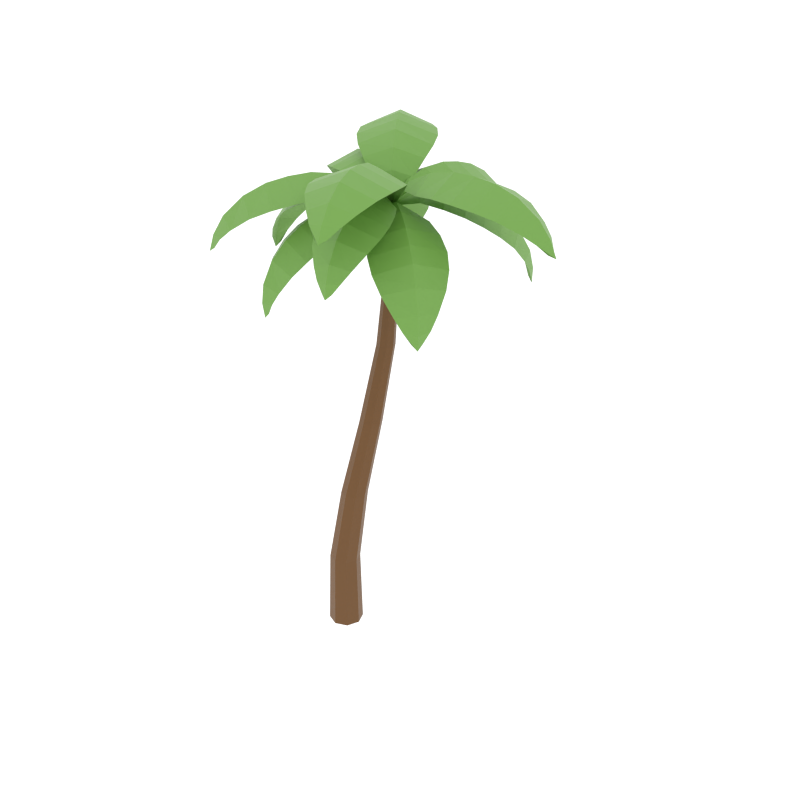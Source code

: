 # Source: tree_palm.blend  (saved by Blender 2.82.7; exported with 4.5.12 LTS)
import bpy
from mathutils import Matrix  # noqa: F401  (used for matrix-valued properties, if any)

bpy.ops.wm.read_factory_settings(use_empty=True)
scene = bpy.context.scene
scene.name = 'Scene'

# ---- collections
col_tree_palm = bpy.data.collections.new('tree.palm'); scene.collection.children.link(col_tree_palm)

# ---- materials (node trees are filled in below, after node groups)
mat_palm_leaves = bpy.data.materials.new('palm.leaves')
mat_palm_trunk = bpy.data.materials.new('palm.trunk')

# ---- material node trees
mat_palm_leaves.use_nodes = True; mat_palm_leaves.node_tree.nodes.clear()
_N = mat_palm_leaves.node_tree.nodes; _L = mat_palm_leaves.node_tree.links
n0 = _N.new('ShaderNodeOutputMaterial'); n0.name = 'Material Output'; n0.location = (300, 300)
n1 = _N.new('ShaderNodeBsdfPrincipled'); n1.name = 'Principled BSDF'; n1.location = (10, 300)
n1.distribution = 'GGX'
n1.subsurface_method = 'BURLEY'
n1.inputs[0].default_value = (0.1517, 0.3343, 0.05901, 1.0)
n1.inputs[3].default_value = 1.45
n1.inputs[27].default_value = (0.0, 0.0, 0.0, 1.0)
n1.inputs[28].default_value = 1.0
_L.new(n1.outputs[0], n0.inputs[0])
n0.is_active_output = True
mat_palm_trunk.use_nodes = True; mat_palm_trunk.node_tree.nodes.clear()
_N = mat_palm_trunk.node_tree.nodes; _L = mat_palm_trunk.node_tree.links
n0 = _N.new('ShaderNodeOutputMaterial'); n0.name = 'Material Output'; n0.location = (300, 300)
n1 = _N.new('ShaderNodeBsdfPrincipled'); n1.name = 'Principled BSDF'; n1.location = (10, 300)
n1.distribution = 'GGX'
n1.subsurface_method = 'BURLEY'
n1.inputs[0].default_value = (0.1376, 0.05693, 0.00839, 1.0)
n1.inputs[3].default_value = 1.45
n1.inputs[27].default_value = (0.0, 0.0, 0.0, 1.0)
n1.inputs[28].default_value = 1.0
_L.new(n1.outputs[0], n0.inputs[0])
n0.is_active_output = True

# ---- world
world_world = bpy.data.worlds.new('World'); scene.world = world_world
world_world.use_nodes = True; world_world.node_tree.nodes.clear()
_N = world_world.node_tree.nodes; _L = world_world.node_tree.links
n0 = _N.new('ShaderNodeOutputWorld'); n0.name = 'World Output'; n0.location = (300, 300)
n1 = _N.new('ShaderNodeBackground'); n1.name = 'Background'; n1.location = (10, 300)
n1.inputs[0].default_value = (1.0, 1.0, 1.0, 1.0)
n1.inputs[1].default_value = 1.2
_L.new(n1.outputs[0], n0.inputs[0])
n0.is_active_output = True
world_world.color = (0.05088, 0.05088, 0.05088)
world_world.use_sun_shadow = False
world_world.sun_shadow_jitter_overblur = 0.0
world_world.cycles.sampling_method = 'NONE'
world_world.cycles.sample_map_resolution = 256

# ---- meshes
me_cylinder = bpy.data.meshes.new('Cylinder')
me_cylinder.from_pydata([(18.23, 479.1, -51.56), (-51.21, 508.8, -91.36), (-15.08, 505.9, -70.66), (-84.38, 497.3, -110.4), (-100.6, 482.9, -119.6), (-67.19, 505.5, -100.5), (-34.87, 509.9, -81.99), (2.766, 496.7, -60.42), (-109.6, 468.1, -124.8), (18.71, 474.7, -55.45), (-107.5, 458.1, -129.5), (15.11, 474.7, -49.18), (-112.6, 458.1, -120.6), (-32.23, 495.0, -121.2), (-67.37, 495.0, -59.9), (-30.43, 494.3, -49.22), (-4.337, 494.3, -94.73), (-66.78, 485.9, -133.2), (-95.14, 485.9, -83.68), (-86.27, 475.5, -133.8), (-105.5, 475.5, -100.2), (-82.39, 491.7, -70.2), (-48.7, 491.7, -129.0), (-17.58, 496.0, -109.5), (-49.83, 496.0, -53.19), (-9.493, 488.1, -46.95), (8.194, 488.1, -77.81), (17.16, 477.9, -52.17), (-114.2, 454.3, -127.5), (-51.05, 507.1, -91.27), (-15.55, 504.3, -70.92), (-83.61, 495.8, -109.9), (-99.49, 481.7, -119.0), (-66.76, 503.9, -100.3), (-34.98, 508.2, -82.06), (1.9, 495.3, -60.92), (-98.5, 466.9, -132.6), (-110.7, 466.9, -111.3), (-108.3, 467.3, -124.1), (18.68, 478.9, -50.5), (41.15, 492.7, 27.74), (30.08, 497.4, -10.79), (50.6, 474.9, 60.67), (54.78, 457.8, 75.21), (45.81, 486.3, 43.99), (36.26, 497.1, 10.72), (24.23, 492.4, -31.18), (56.79, 442.0, 82.21), (17.43, 476.0, -49.34), (51.66, 432.3, 82.3), (20.22, 476.2, -50.13), (61.19, 432.3, 79.56), (7.195, 479.8, 33.29), (72.87, 479.8, 14.43), (54.57, 485.9, -17.43), (5.801, 485.9, -3.425), (22.5, 464.7, 62.71), (75.51, 464.7, 47.48), (35.02, 451.8, 74.19), (71.0, 451.8, 63.86), (76.11, 473.5, 30.83), (13.15, 473.5, 48.92), (5.076, 484.1, 15.75), (65.36, 484.1, -1.567), (31.61, 487.7, -31.97), (16.93, 487.4, -27.69), (18.94, 477.5, -49.6), (57.49, 427.8, 84.64), (41.01, 491.1, 27.27), (30.14, 495.8, -10.59), (50.3, 473.7, 59.61), (54.4, 456.9, 73.88), (45.6, 484.8, 43.25), (36.21, 495.5, 10.54), (24.41, 490.9, -30.53), (43.82, 441.8, 79.97), (66.6, 441.8, 73.43), (56.36, 441.4, 80.71), (16.86, 478.7, -53.44), (-38.0, 464.8, -123.6), (-13.45, 483.6, -92.18), (-56.04, 434.5, -146.6), (-62.05, 411.6, -154.3), (-47.4, 452.3, -135.6), (-27.64, 475.5, -110.3), (1.158, 485.7, -73.5), (-63.3, 392.7, -155.9), (20.41, 473.8, -55.09), (-56.14, 383.1, -155.5), (14.4, 473.8, -50.38), (-64.65, 383.1, -148.9), (-3.317, 452.9, -139.7), (-62.04, 452.9, -93.79), (-33.06, 471.5, -72.31), (10.55, 471.5, -106.4), (-26.47, 426.0, -157.7), (-73.87, 426.0, -120.6), (-40.57, 407.6, -160.0), (-72.74, 407.6, -134.8), (-70.09, 440.5, -106.6), (-13.8, 440.5, -150.6), (4.478, 463.4, -124.8), (-49.42, 463.4, -82.63), (-13.14, 475.8, -61.32), (16.42, 475.8, -84.45), (16.53, 476.9, -53.86), (-61.9, 377.2, -154.1), (-37.35, 463.3, -122.7), (-13.24, 481.8, -91.91), (-55.08, 433.6, -145.4), (-60.97, 411.2, -152.9), (-46.6, 451.0, -134.5), (-27.18, 473.8, -109.7), (1.032, 483.9, -73.66), (-49.44, 394.5, -159.2), (-69.8, 394.5, -143.2), (-62.19, 392.6, -154.5), (17.26, 478.7, -49.26), (-23.79, 465.4, 29.84), (-5.382, 483.9, -5.628), (-37.37, 435.3, 56.01), (-41.93, 412.5, 64.8), (-30.86, 453.0, 43.46), (-16.01, 476.0, 14.86), (5.546, 485.9, -26.69), (-42.92, 393.5, 66.72), (14.27, 473.8, -51.78), (-45.58, 384.0, 60.1), (21.04, 473.8, -48.26), (-35.98, 384.0, 65.08), (-52.94, 453.4, 5.079), (13.24, 453.4, 39.42), (20.79, 471.8, 4.028), (-28.35, 471.8, -21.47), (-59.71, 426.7, 33.75), (-6.3, 426.7, 61.47), (-56.04, 408.4, 47.65), (-19.78, 408.4, 66.46), (4.909, 441.2, 52.13), (-58.53, 441.2, 19.21), (-42.56, 463.8, -8.275), (18.19, 463.8, 23.25), (22.53, 475.9, -18.68), (-10.78, 475.9, -35.97), (17.01, 477.0, -48.77), (-41.93, 378.1, 64.79), (-23.31, 463.9, 28.92), (-5.227, 482.2, -5.926), (-36.65, 434.4, 54.63), (-41.13, 412.0, 63.25), (-30.26, 451.7, 42.31), (-15.67, 474.3, 14.2), (5.447, 484.1, -26.49), (-51.64, 395.4, 55.45), (-28.69, 395.4, 67.36), (-42.09, 393.5, 65.11), (20.32, 478.7, -49.89), (89.27, 465.4, 6.567), (58.36, 483.9, -18.75), (112.1, 435.3, 25.24), (119.7, 412.5, 31.52), (101.1, 453.0, 16.29), (76.22, 476.0, -4.124), (40.0, 485.9, -33.78), (121.4, 393.5, 32.89), (18.13, 474.6, -48.05), (114.4, 384.0, 34.12), (21.35, 475.3, -51.52), (121.2, 384.0, 25.76), (59.04, 453.4, 30.0), (106.3, 453.4, -27.7), (73.16, 471.8, -42.4), (38.1, 471.8, 0.4466), (85.7, 426.7, 42.53), (123.8, 426.7, -4.033), (100.1, 408.4, 41.79), (125.9, 408.4, 10.19), (117.0, 441.2, -16.92), (71.71, 441.2, 38.38), (48.11, 463.8, 17.09), (91.46, 463.8, -35.86), (46.0, 479.8, -41.64), (30.67, 478.0, -23.2), (20.73, 477.0, -49.55), (119.7, 378.1, 31.51), (88.47, 463.9, 5.909), (58.09, 482.2, -18.96), (110.9, 434.4, 24.26), (118.4, 412.0, 30.41), (100.1, 451.7, 15.47), (75.64, 474.3, -4.596), (40.15, 484.1, -33.65), (108.6, 395.4, 39.09), (125.0, 395.4, 19.09), (120.0, 393.5, 31.74), (16.73, 479.1, -51.27), (-72.73, 482.6, -41.21), (-30.28, 493.4, -45.99), (-107.1, 458.6, -37.35), (-121.0, 438.0, -35.79), (-90.01, 473.3, -39.27), (-54.3, 489.9, -43.28), (-6.764, 490.9, -48.63), (-126.6, 419.8, -35.15), (16.14, 475.5, -53.41), (-124.4, 409.5, -40.84), (16.66, 475.4, -48.95), (-123.2, 409.5, -30.09), (-70.76, 469.3, -78.95), (-62.43, 469.3, -4.854), (-26.0, 480.8, -18.61), (-32.18, 480.8, -73.63), (-102.8, 448.4, -68.11), (-96.07, 448.4, -8.308), (-115.5, 432.3, -56.95), (-110.9, 432.3, -16.36), (-79.63, 460.1, -4.472), (-87.62, 460.1, -75.5), (-52.26, 476.4, -77.95), (-44.61, 476.4, -9.94), (-6.319, 484.0, -36.88), (-8.856, 484.3, -59.63), (15.9, 477.5, -51.18), (-127.3, 404.1, -35.07), (-71.99, 481.0, -41.3), (-30.28, 491.6, -45.99), (-105.7, 457.4, -37.5), (-119.4, 437.2, -35.97), (-88.98, 471.8, -39.38), (-53.87, 488.1, -43.33), (-7.29, 489.1, -48.57), (-121.9, 420.4, -48.69), (-119.0, 420.4, -23.0), (-124.8, 419.4, -35.35), (19.91, 479.0, -52.9), (85.69, 474.7, -115.8), (55.27, 489.3, -86.7), (109.4, 447.4, -138.4), (118.2, 425.5, -146.9), (97.77, 463.8, -127.3), (72.64, 483.6, -103.3), (37.87, 488.8, -70.07), (121.2, 406.6, -149.7), (21.9, 474.6, -50.56), (122.3, 396.6, -143.2), (17.44, 474.4, -55.14), (114.8, 396.6, -151.1), (106.4, 461.8, -83.43), (54.31, 461.8, -137.9), (34.27, 476.7, -105.4), (72.95, 476.7, -64.88), (124.1, 437.8, -110.4), (82.08, 437.8, -154.4), (126.5, 420.5, -126.2), (97.93, 420.5, -156.0), (67.29, 451.0, -148.2), (117.2, 451.0, -95.93), (91.4, 470.5, -73.37), (43.59, 470.5, -123.4), (26.68, 479.8, -82.2), (48.63, 480.3, -59.22), (20.42, 477.3, -53.39), (120.8, 390.8, -149.3), (85.05, 473.1, -115.2), (55.15, 487.4, -86.59), (108.3, 446.4, -137.4), (117.0, 424.8, -145.7), (96.92, 462.4, -126.5), (72.22, 481.9, -102.9), (38.15, 487.0, -70.34), (125.8, 407.9, -136.0), (107.7, 407.9, -154.9), (119.9, 406.4, -148.5), (18.05, 479.8, -52.39), (47.48, 535.1, 25.32), (30.97, 520.6, -18.27), (63.98, 532.3, 68.89), (72.86, 520.9, 92.35), (55.21, 536.3, 45.75), (39.79, 531.2, 5.008), (23.56, 504.6, -37.84), (78.48, 506.9, 107.2), (15.13, 475.1, -48.15), (74.04, 495.6, 112.4), (23.04, 475.1, -51.15), (85.24, 495.6, 108.1), (9.517, 518.9, 41.7), (86.77, 518.9, 12.44), (61.83, 508.1, -23.38), (4.471, 508.1, -1.66), (32.31, 518.2, 79.38), (94.66, 518.2, 55.77), (50.25, 511.0, 96.51), (92.56, 511.0, 80.48), (92.79, 520.1, 33.18), (18.74, 520.1, 61.22), (5.115, 515.1, 20.49), (76.02, 515.1, -6.359), (45.41, 495.9, -38.86), (6.519, 495.9, -24.13), (18.66, 478.8, -50.78), (81.92, 492.6, 116.3), (47.56, 533.1, 25.54), (31.34, 518.9, -17.29), (63.77, 530.4, 68.32), (72.48, 519.2, 91.34), (55.17, 534.3, 45.63), (40.0, 529.3, 5.579), (24.1, 503.3, -36.43), (62.87, 503.9, 106.4), (89.65, 503.9, 96.25), (77.97, 505.5, 105.8), (17.9, 479.8, -50.94), (-49.47, 505.6, 18.05), (-15.39, 506.8, -16.85), (-79.67, 488.0, 48.99), (-93.72, 469.2, 63.38), (-64.19, 499.7, 33.13), (-34.24, 508.9, 2.452), (2.047, 498.3, -34.71), (-101.1, 450.8, 70.92), (15.73, 476.6, -51.31), (-105.0, 439.1, 66.37), (18.06, 476.9, -49.05), (-96.44, 439.1, 74.73), (-76.64, 489.7, -13.24), (-17.53, 489.7, 44.47), (5.335, 493.0, 5.824), (-38.56, 493.0, -37.02), (-99.44, 475.1, 21.52), (-51.74, 475.1, 68.09), (-105.0, 461.2, 42.52), (-72.6, 461.2, 74.13), (-33.26, 483.9, 58.13), (-89.92, 483.9, 2.808), (-59.2, 492.9, -26.24), (-4.952, 492.9, 26.72), (6.275, 493.3, -27.89), (-6.248, 492.6, -39.81), (17.0, 478.3, -50.02), (-104.3, 434.2, 74.23), (-49.19, 503.6, 17.77), (-15.69, 504.9, -16.54), (-78.85, 486.4, 48.14), (-92.63, 467.9, 62.26), (-63.66, 497.9, 32.59), (-34.21, 506.9, 2.429), (1.361, 496.6, -34.01), (-106.5, 450.1, 55.99), (-86.04, 450.1, 76.0), (-99.83, 450.0, 69.63), (19.11, 479.7, -50.47), (-27.72, 538.7, -116.0), (-1.03, 522.1, -78.67), (-54.84, 537.9, -154.0), (-69.7, 527.6, -174.8), (-40.37, 540.8, -133.8), (-15.21, 533.8, -98.53), (10.71, 505.2, -62.23), (-79.26, 514.3, -188.2), (20.73, 475.2, -55.47), (-76.57, 503.2, -194.8), (13.85, 475.2, -50.56), (-86.32, 503.2, -187.8), (4.393, 522.5, -142.2), (-62.83, 522.5, -94.15), (-29.87, 509.9, -66.3), (20.04, 509.9, -101.9), (-27.26, 523.7, -172.8), (-81.51, 523.7, -134.0), (-49.14, 517.6, -185.0), (-85.97, 517.6, -158.7), (-73.91, 524.7, -112.6), (-9.464, 524.7, -158.6), (13.95, 517.8, -122.9), (-47.75, 517.8, -78.87), (-10.37, 496.8, -55.97), (23.47, 496.8, -80.14), (18.08, 478.8, -51.91), (-85.27, 500.4, -196.6), (-27.91, 536.7, -116.3), (-1.679, 520.5, -79.58), (-54.54, 535.9, -153.6), (-69.11, 525.9, -174.0), (-40.35, 538.8, -133.7), (-15.61, 532.0, -99.09), (9.801, 504.0, -63.51), (-64.04, 511.1, -191.6), (-87.35, 511.1, -174.9), (-78.46, 512.9, -187.1), (18.51, 479.3, -52.16), (32.26, 501.5, -138.4), (25.33, 503.2, -94.94), (38.37, 485.1, -176.7), (41.19, 467.9, -194.5), (35.24, 496.0, -157.1), (29.17, 504.7, -119.0), (21.77, 495.8, -72.59), (42.66, 451.3, -203.7), (21.06, 475.7, -52.87), (47.9, 440.6, -202.2), (16.73, 476.0, -53.56), (37.23, 440.6, -203.9), (68.56, 487.1, -129.3), (-5.07, 487.1, -141.1), (-1.782, 490.6, -100.7), (52.9, 490.6, -92.0), (67.23, 473.5, -166.7), (7.803, 473.5, -176.1), (60.35, 460.7, -184.9), (20.01, 460.7, -191.3), (-0.6073, 481.7, -159.3), (69.98, 481.7, -148.0), (62.49, 490.3, -110.7), (-5.092, 490.3, -121.5), (12.03, 489.9, -76.25), (34.14, 489.1, -72.98), (18.7, 477.9, -53.3), (43.29, 436.1, -207.6), (32.2, 499.7, -138.0), (25.39, 501.4, -95.3), (38.2, 483.7, -175.7), (40.97, 466.8, -193.1), (35.13, 494.3, -156.4), (29.16, 502.9, -119.0), (21.91, 494.2, -73.46), (54.45, 450.6, -195.5), (28.92, 450.6, -199.5), (42.4, 450.5, -202.0), (18.49, 479.9, -51.47), (110.7, 517.0, -60.45), (62.36, 512.4, -55.74), (155.5, 504.7, -64.82), (177.6, 488.4, -66.97), (132.2, 513.7, -62.55), (88.77, 517.7, -58.31), (38.7, 501.0, -53.44), (190.2, 471.5, -68.2), (20.38, 476.4, -49.42), (191.7, 459.8, -62.33), (19.95, 476.7, -53.51), (190.6, 459.8, -74.25), (113.2, 500.8, -19.2), (105.2, 500.8, -101.4), (62.77, 498.8, -86.6), (68.72, 498.8, -25.55), (154.5, 491.2, -31.23), (148.1, 491.2, -97.58), (173.8, 479.6, -43.87), (169.4, 479.6, -88.9), (126.6, 497.5, -101.8), (134.3, 497.5, -22.97), (91.29, 501.4, -20.47), (83.94, 501.4, -95.93), (40.63, 495.4, -63.56), (42.98, 494.7, -42.34), (19.95, 478.5, -51.61), (196.8, 455.5, -68.84), (110.5, 515.0, -60.44), (63.02, 510.5, -55.81), (154.5, 503.0, -64.72), (176.3, 487.0, -66.84), (131.7, 511.8, -62.5), (88.97, 515.7, -58.33), (39.89, 499.4, -53.55), (184.9, 469.9, -53.29), (182.2, 469.9, -81.8), (188.6, 470.5, -68.03), (-5.696, 1.217, -17.93), (15.77, 477.4, -57.04), (7.579, 1.217, -12.44), (19.97, 473.6, -55.3), (13.08, 1.217, 0.8267), (21.71, 477.4, -51.11), (7.579, 1.217, 14.1), (19.97, 473.6, -46.92), (-5.696, 1.217, 19.61), (15.77, 477.4, -45.19), (-18.97, 1.217, 14.12), (11.58, 473.6, -46.93), (-24.47, 1.217, 0.8563), (9.838, 477.4, -51.12), (-18.97, 1.217, -12.42), (11.58, 473.6, -55.31), (-5.641, 84.04, -16.38), (4.314, 166.9, -20.83), (15.06, 249.7, -34.31), (20.48, 332.5, -50.44), (19.97, 415.3, -59.33), (17.52, 456.7, -58.47), (22.12, 456.7, -56.56), (25.36, 415.3, -57.1), (27.43, 332.5, -47.55), (23.59, 249.7, -30.77), (14.43, 166.9, -16.66), (6.054, 84.04, -11.57), (24.03, 456.7, -51.98), (27.6, 415.3, -51.73), (30.31, 332.5, -40.6), (27.13, 249.7, -22.22), (18.62, 166.9, -6.559), (10.9, 84.04, 0.1006), (22.12, 456.7, -47.39), (25.36, 415.3, -46.37), (27.43, 332.5, -33.67), (23.59, 249.7, -13.67), (14.43, 166.9, 3.553), (6.054, 84.04, 11.79), (17.52, 456.7, -45.5), (19.97, 415.3, -44.16), (20.48, 332.5, -30.81), (15.06, 249.7, -10.13), (4.314, 166.9, 7.755), (-5.641, 84.04, 16.65), (12.92, 456.7, -47.4), (14.57, 415.3, -46.39), (13.52, 332.5, -33.7), (6.529, 249.7, -13.67), (-5.799, 166.9, 3.585), (-17.34, 84.04, 11.83), (11.02, 456.7, -51.99), (12.34, 415.3, -51.76), (10.64, 332.5, -40.65), (2.994, 249.7, -22.21), (-9.988, 166.9, -6.513), (-22.18, 84.04, 0.1616), (12.92, 456.7, -56.57), (14.57, 415.3, -57.12), (13.52, 332.5, -47.58), (6.529, 249.7, -30.76), (-5.799, 166.9, -16.62), (-17.34, 84.04, -11.52), (15.77, 481.8, -51.12)], [], [(8, 28, 12, 37), (6, 1, 14, 24), (7, 2, 15, 25), (5, 3, 18, 21), (3, 4, 20, 18), (1, 5, 21, 14), (2, 6, 24, 15), (0, 7, 25, 11), (9, 26, 7, 0), (16, 23, 6, 2), (13, 22, 5, 1), (17, 19, 4, 3), (22, 17, 3, 5), (26, 16, 2, 7), (23, 13, 1, 6), (36, 10, 28, 8), (19, 36, 8, 4), (4, 8, 37, 20), (38, 37, 12, 28), (34, 24, 14, 29), (35, 25, 15, 30), (33, 21, 18, 31), (31, 18, 20, 32), (29, 14, 21, 33), (30, 15, 24, 34), (27, 11, 25, 35), (9, 27, 35, 26), (16, 30, 34, 23), (13, 29, 33, 22), (17, 31, 32, 19), (22, 33, 31, 17), (26, 35, 30, 16), (23, 34, 29, 13), (36, 38, 28, 10), (19, 32, 38, 36), (32, 20, 37, 38), (9, 0, 27), (0, 11, 27), (47, 67, 51, 76), (45, 40, 53, 63), (46, 41, 54, 64), (44, 42, 57, 60), (42, 43, 59, 57), (40, 44, 60, 53), (41, 45, 63, 54), (39, 46, 64, 50), (48, 65, 46, 39), (55, 62, 45, 41), (52, 61, 44, 40), (56, 58, 43, 42), (61, 56, 42, 44), (65, 55, 41, 46), (62, 52, 40, 45), (75, 49, 67, 47), (58, 75, 47, 43), (43, 47, 76, 59), (77, 76, 51, 67), (73, 63, 53, 68), (74, 64, 54, 69), (72, 60, 57, 70), (70, 57, 59, 71), (68, 53, 60, 72), (69, 54, 63, 73), (66, 50, 64, 74), (48, 66, 74, 65), (55, 69, 73, 62), (52, 68, 72, 61), (56, 70, 71, 58), (61, 72, 70, 56), (65, 74, 69, 55), (62, 73, 68, 52), (75, 77, 67, 49), (58, 71, 77, 75), (71, 59, 76, 77), (48, 39, 66), (39, 50, 66), (86, 106, 90, 115), (84, 79, 92, 102), (85, 80, 93, 103), (83, 81, 96, 99), (81, 82, 98, 96), (79, 83, 99, 92), (80, 84, 102, 93), (78, 85, 103, 89), (87, 104, 85, 78), (94, 101, 84, 80), (91, 100, 83, 79), (95, 97, 82, 81), (100, 95, 81, 83), (104, 94, 80, 85), (101, 91, 79, 84), (114, 88, 106, 86), (97, 114, 86, 82), (82, 86, 115, 98), (116, 115, 90, 106), (112, 102, 92, 107), (113, 103, 93, 108), (111, 99, 96, 109), (109, 96, 98, 110), (107, 92, 99, 111), (108, 93, 102, 112), (105, 89, 103, 113), (87, 105, 113, 104), (94, 108, 112, 101), (91, 107, 111, 100), (95, 109, 110, 97), (100, 111, 109, 95), (104, 113, 108, 94), (101, 112, 107, 91), (114, 116, 106, 88), (97, 110, 116, 114), (110, 98, 115, 116), (87, 78, 105), (78, 89, 105), (125, 145, 129, 154), (123, 118, 131, 141), (124, 119, 132, 142), (122, 120, 135, 138), (120, 121, 137, 135), (118, 122, 138, 131), (119, 123, 141, 132), (117, 124, 142, 128), (126, 143, 124, 117), (133, 140, 123, 119), (130, 139, 122, 118), (134, 136, 121, 120), (139, 134, 120, 122), (143, 133, 119, 124), (140, 130, 118, 123), (153, 127, 145, 125), (136, 153, 125, 121), (121, 125, 154, 137), (155, 154, 129, 145), (151, 141, 131, 146), (152, 142, 132, 147), (150, 138, 135, 148), (148, 135, 137, 149), (146, 131, 138, 150), (147, 132, 141, 151), (144, 128, 142, 152), (126, 144, 152, 143), (133, 147, 151, 140), (130, 146, 150, 139), (134, 148, 149, 136), (139, 150, 148, 134), (143, 152, 147, 133), (140, 151, 146, 130), (153, 155, 145, 127), (136, 149, 155, 153), (149, 137, 154, 155), (126, 117, 144), (117, 128, 144), (164, 184, 168, 193), (162, 157, 170, 180), (163, 158, 171, 181), (161, 159, 174, 177), (159, 160, 176, 174), (157, 161, 177, 170), (158, 162, 180, 171), (156, 163, 181, 167), (165, 182, 163, 156), (172, 179, 162, 158), (169, 178, 161, 157), (173, 175, 160, 159), (178, 173, 159, 161), (182, 172, 158, 163), (179, 169, 157, 162), (192, 166, 184, 164), (175, 192, 164, 160), (160, 164, 193, 176), (194, 193, 168, 184), (190, 180, 170, 185), (191, 181, 171, 186), (189, 177, 174, 187), (187, 174, 176, 188), (185, 170, 177, 189), (186, 171, 180, 190), (183, 167, 181, 191), (165, 183, 191, 182), (172, 186, 190, 179), (169, 185, 189, 178), (173, 187, 188, 175), (178, 189, 187, 173), (182, 191, 186, 172), (179, 190, 185, 169), (192, 194, 184, 166), (175, 188, 194, 192), (188, 176, 193, 194), (165, 156, 183), (156, 167, 183), (203, 223, 207, 232), (201, 196, 209, 219), (202, 197, 210, 220), (200, 198, 213, 216), (198, 199, 215, 213), (196, 200, 216, 209), (197, 201, 219, 210), (195, 202, 220, 206), (204, 221, 202, 195), (211, 218, 201, 197), (208, 217, 200, 196), (212, 214, 199, 198), (217, 212, 198, 200), (221, 211, 197, 202), (218, 208, 196, 201), (231, 205, 223, 203), (214, 231, 203, 199), (199, 203, 232, 215), (233, 232, 207, 223), (229, 219, 209, 224), (230, 220, 210, 225), (228, 216, 213, 226), (226, 213, 215, 227), (224, 209, 216, 228), (225, 210, 219, 229), (222, 206, 220, 230), (204, 222, 230, 221), (211, 225, 229, 218), (208, 224, 228, 217), (212, 226, 227, 214), (217, 228, 226, 212), (221, 230, 225, 211), (218, 229, 224, 208), (231, 233, 223, 205), (214, 227, 233, 231), (227, 215, 232, 233), (204, 195, 222), (195, 206, 222), (242, 262, 246, 271), (240, 235, 248, 258), (241, 236, 249, 259), (239, 237, 252, 255), (237, 238, 254, 252), (235, 239, 255, 248), (236, 240, 258, 249), (234, 241, 259, 245), (243, 260, 241, 234), (250, 257, 240, 236), (247, 256, 239, 235), (251, 253, 238, 237), (256, 251, 237, 239), (260, 250, 236, 241), (257, 247, 235, 240), (270, 244, 262, 242), (253, 270, 242, 238), (238, 242, 271, 254), (272, 271, 246, 262), (268, 258, 248, 263), (269, 259, 249, 264), (267, 255, 252, 265), (265, 252, 254, 266), (263, 248, 255, 267), (264, 249, 258, 268), (261, 245, 259, 269), (243, 261, 269, 260), (250, 264, 268, 257), (247, 263, 267, 256), (251, 265, 266, 253), (256, 267, 265, 251), (260, 269, 264, 250), (257, 268, 263, 247), (270, 272, 262, 244), (253, 266, 272, 270), (266, 254, 271, 272), (243, 234, 261), (234, 245, 261), (281, 301, 285, 310), (279, 274, 287, 297), (280, 275, 288, 298), (278, 276, 291, 294), (276, 277, 293, 291), (274, 278, 294, 287), (275, 279, 297, 288), (273, 280, 298, 284), (282, 299, 280, 273), (289, 296, 279, 275), (286, 295, 278, 274), (290, 292, 277, 276), (295, 290, 276, 278), (299, 289, 275, 280), (296, 286, 274, 279), (309, 283, 301, 281), (292, 309, 281, 277), (277, 281, 310, 293), (311, 310, 285, 301), (307, 297, 287, 302), (308, 298, 288, 303), (306, 294, 291, 304), (304, 291, 293, 305), (302, 287, 294, 306), (303, 288, 297, 307), (300, 284, 298, 308), (282, 300, 308, 299), (289, 303, 307, 296), (286, 302, 306, 295), (290, 304, 305, 292), (295, 306, 304, 290), (299, 308, 303, 289), (296, 307, 302, 286), (309, 311, 301, 283), (292, 305, 311, 309), (305, 293, 310, 311), (282, 273, 300), (273, 284, 300), (320, 340, 324, 349), (318, 313, 326, 336), (319, 314, 327, 337), (317, 315, 330, 333), (315, 316, 332, 330), (313, 317, 333, 326), (314, 318, 336, 327), (312, 319, 337, 323), (321, 338, 319, 312), (328, 335, 318, 314), (325, 334, 317, 313), (329, 331, 316, 315), (334, 329, 315, 317), (338, 328, 314, 319), (335, 325, 313, 318), (348, 322, 340, 320), (331, 348, 320, 316), (316, 320, 349, 332), (350, 349, 324, 340), (346, 336, 326, 341), (347, 337, 327, 342), (345, 333, 330, 343), (343, 330, 332, 344), (341, 326, 333, 345), (342, 327, 336, 346), (339, 323, 337, 347), (321, 339, 347, 338), (328, 342, 346, 335), (325, 341, 345, 334), (329, 343, 344, 331), (334, 345, 343, 329), (338, 347, 342, 328), (335, 346, 341, 325), (348, 350, 340, 322), (331, 344, 350, 348), (344, 332, 349, 350), (321, 312, 339), (312, 323, 339), (359, 379, 363, 388), (357, 352, 365, 375), (358, 353, 366, 376), (356, 354, 369, 372), (354, 355, 371, 369), (352, 356, 372, 365), (353, 357, 375, 366), (351, 358, 376, 362), (360, 377, 358, 351), (367, 374, 357, 353), (364, 373, 356, 352), (368, 370, 355, 354), (373, 368, 354, 356), (377, 367, 353, 358), (374, 364, 352, 357), (387, 361, 379, 359), (370, 387, 359, 355), (355, 359, 388, 371), (389, 388, 363, 379), (385, 375, 365, 380), (386, 376, 366, 381), (384, 372, 369, 382), (382, 369, 371, 383), (380, 365, 372, 384), (381, 366, 375, 385), (378, 362, 376, 386), (360, 378, 386, 377), (367, 381, 385, 374), (364, 380, 384, 373), (368, 382, 383, 370), (373, 384, 382, 368), (377, 386, 381, 367), (374, 385, 380, 364), (387, 389, 379, 361), (370, 383, 389, 387), (383, 371, 388, 389), (360, 351, 378), (351, 362, 378), (398, 418, 402, 427), (396, 391, 404, 414), (397, 392, 405, 415), (395, 393, 408, 411), (393, 394, 410, 408), (391, 395, 411, 404), (392, 396, 414, 405), (390, 397, 415, 401), (399, 416, 397, 390), (406, 413, 396, 392), (403, 412, 395, 391), (407, 409, 394, 393), (412, 407, 393, 395), (416, 406, 392, 397), (413, 403, 391, 396), (426, 400, 418, 398), (409, 426, 398, 394), (394, 398, 427, 410), (428, 427, 402, 418), (424, 414, 404, 419), (425, 415, 405, 420), (423, 411, 408, 421), (421, 408, 410, 422), (419, 404, 411, 423), (420, 405, 414, 424), (417, 401, 415, 425), (399, 417, 425, 416), (406, 420, 424, 413), (403, 419, 423, 412), (407, 421, 422, 409), (412, 423, 421, 407), (416, 425, 420, 406), (413, 424, 419, 403), (426, 428, 418, 400), (409, 422, 428, 426), (422, 410, 427, 428), (399, 390, 417), (390, 401, 417), (437, 457, 441, 466), (435, 430, 443, 453), (436, 431, 444, 454), (434, 432, 447, 450), (432, 433, 449, 447), (430, 434, 450, 443), (431, 435, 453, 444), (429, 436, 454, 440), (438, 455, 436, 429), (445, 452, 435, 431), (442, 451, 434, 430), (446, 448, 433, 432), (451, 446, 432, 434), (455, 445, 431, 436), (452, 442, 430, 435), (465, 439, 457, 437), (448, 465, 437, 433), (433, 437, 466, 449), (467, 466, 441, 457), (463, 453, 443, 458), (464, 454, 444, 459), (462, 450, 447, 460), (460, 447, 449, 461), (458, 443, 450, 462), (459, 444, 453, 463), (456, 440, 454, 464), (438, 456, 464, 455), (445, 459, 463, 452), (442, 458, 462, 451), (446, 460, 461, 448), (451, 462, 460, 446), (455, 464, 459, 445), (452, 463, 458, 442), (465, 467, 457, 439), (448, 461, 467, 465), (461, 449, 466, 467), (438, 429, 456), (429, 440, 456), (489, 469, 471, 490), (490, 471, 473, 496), (496, 473, 475, 502), (502, 475, 477, 508), (508, 477, 479, 514), (514, 479, 481, 520), (520, 481, 483, 526), (526, 483, 469, 489), (529, 486, 485, 530), (528, 487, 486, 529), (527, 488, 487, 528), (525, 531, 482, 480), (526, 489, 488, 527), (524, 530, 531, 525), (523, 529, 530, 524), (522, 528, 529, 523), (521, 527, 528, 522), (519, 525, 480, 478), (520, 526, 527, 521), (518, 524, 525, 519), (517, 523, 524, 518), (516, 522, 523, 517), (515, 521, 522, 516), (513, 519, 478, 476), (514, 520, 521, 515), (512, 518, 519, 513), (511, 517, 518, 512), (510, 516, 517, 511), (509, 515, 516, 510), (507, 513, 476, 474), (508, 514, 515, 509), (506, 512, 513, 507), (505, 511, 512, 506), (504, 510, 511, 505), (503, 509, 510, 504), (501, 507, 474, 472), (502, 508, 509, 503), (500, 506, 507, 501), (499, 505, 506, 500), (498, 504, 505, 499), (497, 503, 504, 498), (495, 501, 472, 470), (496, 502, 503, 497), (494, 500, 501, 495), (493, 499, 500, 494), (492, 498, 499, 493), (491, 497, 498, 492), (468, 484, 495, 470), (490, 496, 497, 491), (484, 485, 494, 495), (485, 486, 493, 494), (486, 487, 492, 493), (487, 488, 491, 492), (488, 489, 490, 491), (531, 484, 468, 482), (481, 532, 469, 483), (477, 532, 481, 479), (475, 473, 532, 477), (469, 532, 473, 471), (530, 485, 484, 531)])
me_cylinder.polygons.foreach_set('material_index', [0, 0, 0, 0, 0, 0, 0, 0, 0, 0, 0, 0, 0, 0, 0, 0, 0, 0, 0, 0, 0, 0, 0, 0, 0, 0, 0, 0, 0, 0, 0, 0, 0, 0, 0, 0, 0, 0, 0, 0, 0, 0, 0, 0, 0, 0, 0, 0, 0, 0, 0, 0, 0, 0, 0, 0, 0, 0, 0, 0, 0, 0, 0, 0, 0, 0, 0, 0, 0, 0, 0, 0, 0, 0, 0, 0, 0, 0, 0, 0, 0, 0, 0, 0, 0, 0, 0, 0, 0, 0, 0, 0, 0, 0, 0, 0, 0, 0, 0, 0, 0, 0, 0, 0, 0, 0, 0, 0, 0, 0, 0, 0, 0, 0, 0, 0, 0, 0, 0, 0, 0, 0, 0, 0, 0, 0, 0, 0, 0, 0, 0, 0, 0, 0, 0, 0, 0, 0, 0, 0, 0, 0, 0, 0, 0, 0, 0, 0, 0, 0, 0, 0, 0, 0, 0, 0, 0, 0, 0, 0, 0, 0, 0, 0, 0, 0, 0, 0, 0, 0, 0, 0, 0, 0, 0, 0, 0, 0, 0, 0, 0, 0, 0, 0, 0, 0, 0, 0, 0, 0, 0, 0, 0, 0, 0, 0, 0, 0, 0, 0, 0, 0, 0, 0, 0, 0, 0, 0, 0, 0, 0, 0, 0, 0, 0, 0, 0, 0, 0, 0, 0, 0, 0, 0, 0, 0, 0, 0, 0, 0, 0, 0, 0, 0, 0, 0, 0, 0, 0, 0, 0, 0, 0, 0, 0, 0, 0, 0, 0, 0, 0, 0, 0, 0, 0, 0, 0, 0, 0, 0, 0, 0, 0, 0, 0, 0, 0, 0, 0, 0, 0, 0, 0, 0, 0, 0, 0, 0, 0, 0, 0, 0, 0, 0, 0, 0, 0, 0, 0, 0, 0, 0, 0, 0, 0, 0, 0, 0, 0, 0, 0, 0, 0, 0, 0, 0, 0, 0, 0, 0, 0, 0, 0, 0, 0, 0, 0, 0, 0, 0, 0, 0, 0, 0, 0, 0, 0, 0, 0, 0, 0, 0, 0, 0, 0, 0, 0, 0, 0, 0, 0, 0, 0, 0, 0, 0, 0, 0, 0, 0, 0, 0, 0, 0, 0, 0, 0, 0, 0, 0, 0, 0, 0, 0, 0, 0, 0, 0, 0, 0, 0, 0, 0, 0, 0, 0, 0, 0, 0, 0, 0, 0, 0, 0, 0, 0, 0, 0, 0, 0, 0, 0, 0, 0, 0, 0, 0, 0, 0, 0, 0, 0, 0, 0, 0, 0, 0, 0, 0, 0, 0, 0, 0, 0, 0, 0, 0, 0, 0, 0, 0, 0, 0, 0, 0, 0, 0, 0, 0, 0, 0, 0, 0, 0, 0, 0, 0, 0, 0, 0, 0, 0, 0, 0, 0, 0, 0, 0, 0, 0, 0, 0, 0, 0, 0, 0, 1, 1, 1, 1, 1, 1, 1, 1, 1, 1, 1, 1, 1, 1, 1, 1, 1, 1, 1, 1, 1, 1, 1, 1, 1, 1, 1, 1, 1, 1, 1, 1, 1, 1, 1, 1, 1, 1, 1, 1, 1, 1, 1, 1, 1, 1, 1, 1, 1, 1, 1, 1, 1, 1, 1, 0, 0, 0, 0, 1])
_uv = me_cylinder.uv_layers.new(name='UVMap')
_uv.uv.foreach_set('vector', [0.9244, 0.2453, 0.9315, 0.2351, 0.9329, 0.2418, 0.9325, 0.2529, 0.8352, 0.09825, 0.8318, 0.08364, 0.8625, 0.0764, 0.8638, 0.09184, 0.8487, 0.1341, 0.8412, 0.1167, 0.8637, 0.1089, 0.8638, 0.1276, 0.9045, 0.2889, 0.9088, 0.2749, 0.9325, 0.284, 0.9329, 0.2983, 0.9088, 0.2749, 0.9164, 0.2582, 0.9323, 0.2657, 0.9325, 0.284, 0.8318, 0.08364, 0.8293, 0.06968, 0.8589, 0.06286, 0.8625, 0.0764, 0.8412, 0.1167, 0.8352, 0.09825, 0.8638, 0.09184, 0.8637, 0.1089, 0.8585, 0.1506, 0.8487, 0.1341, 0.8638, 0.1276, 0.8625, 0.1497, 0.8214, 0.3543, 0.8169, 0.3738, 0.8082, 0.3605, 0.8182, 0.3519, 0.825, 0.1239, 0.816, 0.1104, 0.8352, 0.09825, 0.8412, 0.1167, 0.9297, 0.1817, 0.9292, 0.1975, 0.9047, 0.1993, 0.9045, 0.1836, 0.9288, 0.214, 0.9299, 0.2311, 0.916, 0.2351, 0.9082, 0.2171, 0.9292, 0.1975, 0.9288, 0.214, 0.9082, 0.2171, 0.9047, 0.1993, 0.8374, 0.1378, 0.825, 0.1239, 0.8412, 0.1167, 0.8487, 0.1341, 0.9297, 0.1663, 0.9297, 0.1817, 0.9045, 0.1836, 0.9059, 0.1679, 0.9167, 0.2418, 0.9261, 0.237, 0.9315, 0.2351, 0.9244, 0.2453, 0.9074, 0.2483, 0.9167, 0.2418, 0.9244, 0.2453, 0.9164, 0.2582, 0.9164, 0.2582, 0.9244, 0.2453, 0.9325, 0.2529, 0.9323, 0.2657, 0.6774, 0.4226, 0.685, 0.4148, 0.6856, 0.4257, 0.6845, 0.4322, 0.7877, 0.1154, 0.816, 0.1219, 0.8148, 0.1371, 0.7844, 0.1297, 0.801, 0.08034, 0.816, 0.08678, 0.8159, 0.1052, 0.7936, 0.09732, 0.782, 0.1434, 0.8113, 0.1504, 0.8062, 0.1619, 0.7812, 0.1574, 0.663, 0.3968, 0.6856, 0.3862, 0.6849, 0.4028, 0.6697, 0.411, 0.7844, 0.1297, 0.8148, 0.1371, 0.8113, 0.1504, 0.782, 0.1434, 0.7936, 0.09732, 0.8159, 0.1052, 0.816, 0.1219, 0.7877, 0.1154, 0.8111, 0.06415, 0.8149, 0.06496, 0.816, 0.08678, 0.801, 0.08034, 0.8097, 0.06286, 0.8111, 0.06415, 0.801, 0.08034, 0.7903, 0.07647, 0.7781, 0.08996, 0.7936, 0.09732, 0.7877, 0.1154, 0.7692, 0.1031, 0.6245, 0.3904, 0.6013, 0.3881, 0.6008, 0.3728, 0.6234, 0.3749, 0.6227, 0.3587, 0.6035, 0.3553, 0.6108, 0.3372, 0.6238, 0.3413, 0.6234, 0.3749, 0.6008, 0.3728, 0.6035, 0.3553, 0.6227, 0.3587, 0.7903, 0.07647, 0.801, 0.08034, 0.7936, 0.09732, 0.7781, 0.08996, 0.6255, 0.4052, 0.6034, 0.4032, 0.6013, 0.3881, 0.6245, 0.3904, 0.6711, 0.4279, 0.6774, 0.4226, 0.6845, 0.4322, 0.6798, 0.4312, 0.6238, 0.3413, 0.6108, 0.3372, 0.6196, 0.3256, 0.6255, 0.3304, 0.6697, 0.411, 0.6849, 0.4028, 0.685, 0.4148, 0.6774, 0.4226, 0.6295, 0.2556, 0.6295, 0.2516, 0.6306, 0.2525, 0.6984, 0.2523, 0.6995, 0.2476, 0.6995, 0.2517, 0.7625, 0.8959, 0.7683, 0.9035, 0.7642, 0.9029, 0.7569, 0.9002, 0.7709, 0.6181, 0.7692, 0.6061, 0.794, 0.6028, 0.794, 0.6152, 0.779, 0.647, 0.7744, 0.6331, 0.7928, 0.6286, 0.7844, 0.6453, 0.768, 0.5946, 0.768, 0.5826, 0.7884, 0.5812, 0.792, 0.5915, 0.768, 0.5826, 0.7697, 0.5719, 0.7836, 0.5722, 0.7884, 0.5812, 0.7692, 0.6061, 0.768, 0.5946, 0.792, 0.5915, 0.794, 0.6028, 0.7744, 0.6331, 0.7709, 0.6181, 0.794, 0.6152, 0.7928, 0.6286, 0.7854, 0.66, 0.779, 0.647, 0.7844, 0.6453, 0.7868, 0.6598, 0.9223, 0.79, 0.9133, 0.8043, 0.91, 0.8007, 0.9211, 0.7894, 0.7606, 0.6365, 0.7544, 0.625, 0.7709, 0.6181, 0.7744, 0.6331, 0.7509, 0.6134, 0.7506, 0.6017, 0.768, 0.5946, 0.7692, 0.6061, 0.7687, 0.8673, 0.7685, 0.8802, 0.7561, 0.8867, 0.7502, 0.8757, 0.7693, 0.8579, 0.7687, 0.8673, 0.7502, 0.8757, 0.7474, 0.8671, 0.7745, 0.6477, 0.7606, 0.6365, 0.7744, 0.6331, 0.779, 0.647, 0.7544, 0.625, 0.7509, 0.6134, 0.7692, 0.6061, 0.7709, 0.6181, 0.7687, 0.8897, 0.7693, 0.8984, 0.7683, 0.9035, 0.7625, 0.8959, 0.7685, 0.8802, 0.7687, 0.8897, 0.7625, 0.8959, 0.7561, 0.8867, 0.7561, 0.8867, 0.7625, 0.8959, 0.7569, 0.9002, 0.7499, 0.8967, 0.664, 0.8577, 0.6573, 0.8543, 0.665, 0.8509, 0.6694, 0.8496, 0.6055, 0.805, 0.5825, 0.8023, 0.5823, 0.7901, 0.607, 0.7933, 0.5978, 0.8335, 0.5925, 0.8318, 0.5839, 0.8154, 0.6022, 0.8197, 0.6079, 0.782, 0.5841, 0.779, 0.5874, 0.769, 0.6076, 0.7703, 0.6514, 0.8794, 0.6398, 0.865, 0.6497, 0.8586, 0.6578, 0.8674, 0.607, 0.7933, 0.5823, 0.7901, 0.5841, 0.779, 0.6079, 0.782, 0.6022, 0.8197, 0.5839, 0.8154, 0.5825, 0.8023, 0.6055, 0.805, 0.5912, 0.8464, 0.59, 0.8462, 0.5925, 0.8318, 0.5978, 0.8335, 0.7945, 0.7882, 0.7932, 0.7883, 0.7845, 0.7746, 0.7889, 0.7723, 0.6154, 0.8232, 0.6022, 0.8197, 0.6055, 0.805, 0.6214, 0.8119, 0.6247, 0.8006, 0.607, 0.7933, 0.6079, 0.782, 0.6247, 0.789, 0.6705, 0.8861, 0.6514, 0.8794, 0.6578, 0.8674, 0.6705, 0.8729, 0.6703, 0.8959, 0.6473, 0.8888, 0.6514, 0.8794, 0.6705, 0.8861, 0.7889, 0.7723, 0.7845, 0.7746, 0.781, 0.7612, 0.7945, 0.7552, 0.6214, 0.8119, 0.6055, 0.805, 0.607, 0.7933, 0.6247, 0.8006, 0.6705, 0.8633, 0.664, 0.8577, 0.6694, 0.8496, 0.6705, 0.8547, 0.6705, 0.8729, 0.6578, 0.8674, 0.664, 0.8577, 0.6705, 0.8633, 0.6578, 0.8674, 0.6497, 0.8586, 0.6573, 0.8543, 0.664, 0.8577, 0.7526, 0.6675, 0.7517, 0.6662, 0.7528, 0.6661, 0.7517, 0.6662, 0.7537, 0.6653, 0.7528, 0.6661, 0.71, 0.842, 0.7159, 0.8334, 0.7173, 0.8389, 0.7173, 0.8475, 0.6939, 0.9069, 0.6937, 0.8955, 0.7193, 0.9009, 0.7179, 0.9116, 0.8524, 0.7995, 0.8458, 0.8142, 0.8332, 0.8042, 0.8436, 0.7936, 0.6945, 0.8836, 0.6975, 0.8691, 0.7184, 0.8746, 0.7193, 0.8886, 0.6975, 0.8691, 0.7035, 0.8532, 0.7175, 0.8584, 0.7184, 0.8746, 0.6937, 0.8955, 0.6945, 0.8836, 0.7193, 0.8886, 0.7193, 0.9009, 0.8458, 0.8142, 0.8409, 0.8287, 0.8259, 0.814, 0.8332, 0.8042, 0.8616, 0.7841, 0.8524, 0.7995, 0.8436, 0.7936, 0.8605, 0.7821, 0.8652, 0.7846, 0.8655, 0.805, 0.8524, 0.7995, 0.8616, 0.7841, 0.8653, 0.821, 0.8655, 0.8348, 0.8409, 0.8287, 0.8458, 0.8142, 0.8648, 0.8465, 0.8624, 0.8559, 0.8369, 0.8493, 0.8385, 0.8394, 0.6909, 0.8617, 0.6908, 0.8772, 0.6785, 0.885, 0.6726, 0.8715, 0.6921, 0.8496, 0.6909, 0.8617, 0.6726, 0.8715, 0.6705, 0.8602, 0.8655, 0.805, 0.8653, 0.821, 0.8458, 0.8142, 0.8524, 0.7995, 0.8655, 0.8348, 0.8648, 0.8465, 0.8385, 0.8394, 0.8409, 0.8287, 0.6916, 0.8881, 0.693, 0.8975, 0.6923, 0.9034, 0.6856, 0.8952, 0.6908, 0.8772, 0.6916, 0.8881, 0.6856, 0.8952, 0.6785, 0.885, 0.7035, 0.8532, 0.71, 0.842, 0.7173, 0.8475, 0.7175, 0.8584, 0.9005, 0.8695, 0.9077, 0.8647, 0.9075, 0.8723, 0.9062, 0.8773, 0.8847, 0.8036, 0.9086, 0.8002, 0.91, 0.8121, 0.8845, 0.8159, 0.9014, 0.6281, 0.8932, 0.634, 0.8829, 0.6237, 0.8948, 0.6138, 0.8853, 0.8286, 0.91, 0.8251, 0.909, 0.8391, 0.8883, 0.8434, 0.8883, 0.8434, 0.909, 0.8391, 0.908, 0.8547, 0.8941, 0.8591, 0.8845, 0.8159, 0.91, 0.8121, 0.91, 0.8251, 0.8853, 0.8286, 0.8873, 0.7899, 0.9066, 0.7894, 0.9086, 0.8002, 0.8847, 0.8036, 0.9109, 0.643, 0.91, 0.6449, 0.8932, 0.634, 0.9014, 0.6281, 0.9143, 0.6425, 0.9109, 0.643, 0.9014, 0.6281, 0.9143, 0.6224, 0.914, 0.6066, 0.8948, 0.6138, 0.8898, 0.5995, 0.9141, 0.593, 0.9135, 0.5813, 0.8875, 0.5888, 0.886, 0.5789, 0.9111, 0.5719, 0.8707, 0.8973, 0.8521, 0.8897, 0.8578, 0.875, 0.8704, 0.8814, 0.8719, 0.9105, 0.85, 0.9027, 0.8521, 0.8897, 0.8707, 0.8973, 0.9143, 0.6224, 0.9014, 0.6281, 0.8948, 0.6138, 0.914, 0.6066, 0.9141, 0.593, 0.8898, 0.5995, 0.8875, 0.5888, 0.9135, 0.5813, 0.8709, 0.8706, 0.8647, 0.8643, 0.8712, 0.8559, 0.8719, 0.8616, 0.8704, 0.8814, 0.8578, 0.875, 0.8647, 0.8643, 0.8709, 0.8706, 0.8941, 0.8591, 0.908, 0.8547, 0.9077, 0.8647, 0.9005, 0.8695, 0.6925, 0.74, 0.6925, 0.7365, 0.6936, 0.737, 0.6375, 0.7399, 0.6386, 0.7357, 0.6386, 0.7393, 0.8376, 0.416, 0.828, 0.4232, 0.8282, 0.4166, 0.8315, 0.406, 0.6602, 0.2464, 0.656, 0.2304, 0.6883, 0.2227, 0.6902, 0.2395, 0.6739, 0.2837, 0.6666, 0.266, 0.6902, 0.2575, 0.6897, 0.2766, 0.6524, 0.2147, 0.6499, 0.198, 0.6765, 0.1935, 0.6836, 0.2074, 0.6499, 0.198, 0.6492, 0.1824, 0.6677, 0.1811, 0.6765, 0.1935, 0.656, 0.2304, 0.6524, 0.2147, 0.6836, 0.2074, 0.6883, 0.2227, 0.6666, 0.266, 0.6602, 0.2464, 0.6902, 0.2395, 0.6902, 0.2575, 0.6827, 0.2994, 0.6739, 0.2837, 0.6897, 0.2766, 0.6867, 0.2982, 0.8159, 0.3976, 0.8256, 0.4156, 0.8082, 0.4156, 0.8117, 0.3991, 0.6472, 0.2711, 0.6372, 0.2563, 0.6602, 0.2464, 0.6666, 0.266, 0.8936, 0.3522, 0.8936, 0.3689, 0.8679, 0.3694, 0.8671, 0.3528, 0.8937, 0.3858, 0.8954, 0.4028, 0.8809, 0.4062, 0.8721, 0.388, 0.8936, 0.3689, 0.8937, 0.3858, 0.8721, 0.388, 0.8679, 0.3694, 0.6604, 0.2859, 0.6472, 0.2711, 0.6666, 0.266, 0.6739, 0.2837, 0.6372, 0.2563, 0.6306, 0.241, 0.656, 0.2304, 0.6602, 0.2464, 0.8426, 0.4246, 0.833, 0.4246, 0.828, 0.4232, 0.8376, 0.416, 0.8519, 0.424, 0.8426, 0.4246, 0.8376, 0.416, 0.8481, 0.4074, 0.8481, 0.4074, 0.8376, 0.416, 0.8315, 0.406, 0.8344, 0.3948, 0.6144, 0.4248, 0.6214, 0.4158, 0.6233, 0.426, 0.6229, 0.4322, 0.7293, 0.2209, 0.7597, 0.2245, 0.7597, 0.2412, 0.7269, 0.2371, 0.7388, 0.1833, 0.7551, 0.1885, 0.7577, 0.2069, 0.7336, 0.2011, 0.7251, 0.2529, 0.7567, 0.2568, 0.7512, 0.2713, 0.7244, 0.2697, 0.7244, 0.2697, 0.7512, 0.2713, 0.7437, 0.2847, 0.7254, 0.2854, 0.7269, 0.2371, 0.7597, 0.2412, 0.7567, 0.2568, 0.7251, 0.2529, 0.7336, 0.2011, 0.7577, 0.2069, 0.7597, 0.2245, 0.7293, 0.2209, 0.7458, 0.1674, 0.7497, 0.1681, 0.7551, 0.1885, 0.7388, 0.1833, 0.8671, 0.4126, 0.8686, 0.4085, 0.8836, 0.4062, 0.8836, 0.4235, 0.714, 0.1985, 0.7336, 0.2011, 0.7293, 0.2209, 0.7056, 0.2141, 0.7008, 0.2298, 0.7269, 0.2371, 0.7251, 0.2529, 0.7002, 0.2459, 0.9143, 0.166, 0.8959, 0.166, 0.9005, 0.1459, 0.9132, 0.1478, 0.7002, 0.2459, 0.7251, 0.2529, 0.7244, 0.2697, 0.7036, 0.2622, 0.7254, 0.1828, 0.7388, 0.1833, 0.7336, 0.2011, 0.714, 0.1985, 0.7056, 0.2141, 0.7293, 0.2209, 0.7269, 0.2371, 0.7008, 0.2298, 0.6092, 0.4334, 0.6144, 0.4248, 0.6229, 0.4322, 0.6182, 0.4334, 0.6008, 0.4332, 0.6054, 0.4164, 0.6144, 0.4248, 0.6092, 0.4334, 0.6054, 0.4164, 0.62, 0.4052, 0.6214, 0.4158, 0.6144, 0.4248, 0.6294, 0.2508, 0.6294, 0.2468, 0.6306, 0.2477, 0.7457, 0.1663, 0.7497, 0.1681, 0.7458, 0.1674, 0.8185, 0.8677, 0.8247, 0.8598, 0.8257, 0.8655, 0.8248, 0.8748, 0.773, 0.7173, 0.7746, 0.73, 0.7474, 0.7329, 0.7477, 0.7197, 0.7652, 0.6854, 0.7697, 0.701, 0.7495, 0.7053, 0.7579, 0.6875, 0.7756, 0.742, 0.7755, 0.7542, 0.7532, 0.7552, 0.7493, 0.7447, 0.8071, 0.8888, 0.812, 0.8772, 0.8247, 0.8851, 0.8257, 0.8991, 0.7746, 0.73, 0.7756, 0.742, 0.7493, 0.7447, 0.7474, 0.7329, 0.7697, 0.701, 0.773, 0.7173, 0.7477, 0.7197, 0.7495, 0.7053, 0.7588, 0.6702, 0.7652, 0.6854, 0.7579, 0.6875, 0.757, 0.6704, 0.7602, 0.6695, 0.7732, 0.6838, 0.7652, 0.6854, 0.7588, 0.6702, 0.7851, 0.6964, 0.7917, 0.7088, 0.773, 0.7173, 0.7697, 0.701, 0.7952, 0.721, 0.7952, 0.7333, 0.7756, 0.742, 0.7746, 0.73, 0.7382, 0.8709, 0.7389, 0.8871, 0.7275, 0.8931, 0.7214, 0.8775, 0.7391, 0.8568, 0.7382, 0.8709, 0.7214, 0.8775, 0.7193, 0.8631, 0.7732, 0.6838, 0.7851, 0.6964, 0.7697, 0.701, 0.7652, 0.6854, 0.7917, 0.7088, 0.7952, 0.721, 0.7746, 0.73, 0.773, 0.7173, 0.7403, 0.8979, 0.7424, 0.9064, 0.7422, 0.9119, 0.7351, 0.9038, 0.7389, 0.8871, 0.7403, 0.8979, 0.7351, 0.9038, 0.7275, 0.8931, 0.812, 0.8772, 0.8185, 0.8677, 0.8248, 0.8748, 0.8247, 0.8851, 0.9039, 0.8874, 0.895, 0.8907, 0.8984, 0.882, 0.9016, 0.8773, 0.8098, 0.614, 0.834, 0.6216, 0.8317, 0.6345, 0.8058, 0.626, 0.8239, 0.5851, 0.8305, 0.5885, 0.8351, 0.6073, 0.8164, 0.5991, 0.8025, 0.6375, 0.8275, 0.6456, 0.8218, 0.6549, 0.8004, 0.6493, 0.9063, 0.9129, 0.8845, 0.9129, 0.8908, 0.9002, 0.9059, 0.8993, 0.8058, 0.626, 0.8317, 0.6345, 0.8275, 0.6456, 0.8025, 0.6375, 0.8164, 0.5991, 0.8351, 0.6073, 0.834, 0.6216, 0.8098, 0.614, 0.8335, 0.5719, 0.8351, 0.5723, 0.8305, 0.5885, 0.8239, 0.5851, 0.9048, 0.6612, 0.9023, 0.6616, 0.896, 0.6501, 0.9048, 0.6449, 0.8028, 0.5915, 0.8164, 0.5991, 0.8098, 0.614, 0.794, 0.6021, 0.9312, 0.7355, 0.9079, 0.7304, 0.908, 0.7181, 0.9306, 0.7228, 0.9297, 0.7088, 0.9107, 0.7036, 0.9168, 0.688, 0.9296, 0.693, 0.9306, 0.7228, 0.908, 0.7181, 0.9107, 0.7036, 0.9297, 0.7088, 0.8169, 0.5819, 0.8239, 0.5851, 0.8164, 0.5991, 0.8028, 0.5915, 0.931, 0.7468, 0.909, 0.7423, 0.9079, 0.7304, 0.9312, 0.7355, 0.9301, 0.6827, 0.9239, 0.6774, 0.9304, 0.6695, 0.9312, 0.6747, 0.9296, 0.693, 0.9168, 0.688, 0.9239, 0.6774, 0.9301, 0.6827, 0.9059, 0.8993, 0.8908, 0.9002, 0.895, 0.8907, 0.9039, 0.8874, 0.753, 0.6627, 0.7531, 0.66, 0.7541, 0.6606, 0.6923, 0.7123, 0.6913, 0.7146, 0.6914, 0.7128, 0.8185, 0.851, 0.8246, 0.8598, 0.8198, 0.8579, 0.8116, 0.8535, 0.7197, 0.8158, 0.7152, 0.8251, 0.6965, 0.8072, 0.7028, 0.7989, 0.7342, 0.7888, 0.7265, 0.8027, 0.712, 0.7907, 0.7277, 0.784, 0.801, 0.8123, 0.8049, 0.825, 0.7932, 0.838, 0.7873, 0.8289, 0.8049, 0.825, 0.8117, 0.8399, 0.8034, 0.8475, 0.7932, 0.838, 0.7152, 0.8251, 0.7115, 0.8334, 0.6937, 0.816, 0.6965, 0.8072, 0.7265, 0.8027, 0.7197, 0.8158, 0.7028, 0.7989, 0.712, 0.7907, 0.7434, 0.7732, 0.7342, 0.7888, 0.7277, 0.784, 0.7423, 0.7717, 0.7453, 0.7734, 0.7416, 0.792, 0.7342, 0.7888, 0.7434, 0.7732, 0.7453, 0.8097, 0.7439, 0.8224, 0.7197, 0.8158, 0.7265, 0.8027, 0.825, 0.7943, 0.8259, 0.8048, 0.801, 0.8123, 0.7993, 0.8023, 0.8257, 0.8177, 0.8255, 0.8336, 0.8117, 0.8399, 0.8049, 0.825, 0.8259, 0.8048, 0.8257, 0.8177, 0.8049, 0.825, 0.801, 0.8123, 0.7416, 0.792, 0.7453, 0.8097, 0.7265, 0.8027, 0.7342, 0.7888, 0.7439, 0.8224, 0.7413, 0.8328, 0.7152, 0.8251, 0.7197, 0.8158, 0.8257, 0.8447, 0.8259, 0.8541, 0.8246, 0.8598, 0.8185, 0.851, 0.8255, 0.8336, 0.8257, 0.8447, 0.8185, 0.851, 0.8117, 0.8399, 0.8117, 0.8399, 0.8185, 0.851, 0.8116, 0.8535, 0.8034, 0.8475, 0.6768, 0.7933, 0.6689, 0.7916, 0.6771, 0.7868, 0.682, 0.7843, 0.8582, 0.5866, 0.8403, 0.6021, 0.8351, 0.5936, 0.8549, 0.5772, 0.8697, 0.614, 0.8632, 0.6182, 0.8485, 0.6108, 0.8635, 0.5999, 0.6601, 0.8329, 0.6432, 0.8183, 0.6499, 0.8084, 0.6644, 0.8197, 0.6644, 0.8197, 0.6499, 0.8084, 0.6606, 0.7981, 0.6708, 0.8045, 0.6577, 0.8434, 0.6398, 0.8283, 0.6432, 0.8183, 0.6601, 0.8329, 0.8635, 0.5999, 0.8485, 0.6108, 0.8403, 0.6021, 0.8582, 0.5866, 0.8775, 0.6301, 0.8765, 0.6314, 0.8632, 0.6182, 0.8697, 0.614, 0.8793, 0.6301, 0.8775, 0.6301, 0.8697, 0.614, 0.8774, 0.6115, 0.8829, 0.5946, 0.8635, 0.5999, 0.8582, 0.5866, 0.8829, 0.5821, 0.6842, 0.8496, 0.6577, 0.8434, 0.6601, 0.8329, 0.6858, 0.8387, 0.6858, 0.8256, 0.6644, 0.8197, 0.6708, 0.8045, 0.685, 0.8098, 0.6858, 0.8387, 0.6601, 0.8329, 0.6644, 0.8197, 0.6858, 0.8256, 0.8774, 0.6115, 0.8697, 0.614, 0.8635, 0.5999, 0.8829, 0.5946, 0.8829, 0.5821, 0.8582, 0.5866, 0.8549, 0.5772, 0.8815, 0.5719, 0.6843, 0.799, 0.6768, 0.7933, 0.682, 0.7843, 0.6835, 0.7899, 0.685, 0.8098, 0.6708, 0.8045, 0.6768, 0.7933, 0.6843, 0.799, 0.6708, 0.8045, 0.6606, 0.7981, 0.6689, 0.7916, 0.6768, 0.7933, 0.7518, 0.6633, 0.7506, 0.6614, 0.7519, 0.6614, 0.7506, 0.6614, 0.753, 0.6601, 0.7519, 0.6614, 0.6095, 0.2245, 0.6165, 0.2151, 0.6182, 0.2217, 0.6185, 0.2317, 0.5808, 0.3056, 0.5832, 0.2903, 0.6155, 0.2985, 0.611, 0.3129, 0.8503, 0.3252, 0.8421, 0.3431, 0.828, 0.3298, 0.8419, 0.3182, 0.5867, 0.2748, 0.5926, 0.2566, 0.6186, 0.2647, 0.6179, 0.2825, 0.5926, 0.2566, 0.6014, 0.2374, 0.6186, 0.2447, 0.6186, 0.2647, 0.5832, 0.2903, 0.5867, 0.2748, 0.6179, 0.2825, 0.6155, 0.2985, 0.5804, 0.3224, 0.5808, 0.3056, 0.611, 0.3129, 0.6053, 0.3256, 0.8221, 0.3519, 0.8082, 0.3366, 0.8179, 0.3269, 0.8255, 0.3503, 0.866, 0.3068, 0.8632, 0.3311, 0.8503, 0.3252, 0.8624, 0.3062, 0.8657, 0.3523, 0.866, 0.3692, 0.8362, 0.3607, 0.8421, 0.3431, 0.8654, 0.3835, 0.8629, 0.3948, 0.8321, 0.3856, 0.8335, 0.3737, 0.5756, 0.2472, 0.5893, 0.2328, 0.6014, 0.2374, 0.5926, 0.2566, 0.5669, 0.2618, 0.5756, 0.2472, 0.5926, 0.2566, 0.5867, 0.2748, 0.8632, 0.3311, 0.8657, 0.3523, 0.8421, 0.3431, 0.8503, 0.3252, 0.866, 0.3692, 0.8654, 0.3835, 0.8335, 0.3737, 0.8362, 0.3607, 0.7513, 0.349, 0.7544, 0.3604, 0.7544, 0.3676, 0.746, 0.3579, 0.7494, 0.3354, 0.7513, 0.349, 0.746, 0.3579, 0.7373, 0.3452, 0.6014, 0.2374, 0.6095, 0.2245, 0.6185, 0.2317, 0.6186, 0.2447, 0.7995, 0.3656, 0.8082, 0.3585, 0.8082, 0.3687, 0.8069, 0.3753, 0.7732, 0.2865, 0.8028, 0.2792, 0.8064, 0.2928, 0.7747, 0.301, 0.6845, 0.3676, 0.6766, 0.3748, 0.663, 0.3638, 0.6764, 0.3502, 0.7774, 0.316, 0.808, 0.3083, 0.8082, 0.3257, 0.7827, 0.3337, 0.7827, 0.3337, 0.8082, 0.3257, 0.8082, 0.3455, 0.7912, 0.3527, 0.7747, 0.301, 0.8064, 0.2928, 0.808, 0.3083, 0.7774, 0.316, 0.7742, 0.2707, 0.7984, 0.2674, 0.8028, 0.2792, 0.7732, 0.2865, 0.6253, 0.2851, 0.6284, 0.2856, 0.6284, 0.3099, 0.6186, 0.3031, 0.7, 0.3857, 0.6967, 0.3862, 0.6845, 0.3676, 0.6972, 0.3617, 0.6997, 0.3408, 0.6764, 0.3502, 0.6706, 0.3331, 0.7, 0.3243, 0.6996, 0.3103, 0.6681, 0.3204, 0.6669, 0.3089, 0.6973, 0.2994, 0.7676, 0.3441, 0.7827, 0.3337, 0.7912, 0.3527, 0.7806, 0.3579, 0.7597, 0.3301, 0.7774, 0.316, 0.7827, 0.3337, 0.7676, 0.3441, 0.6972, 0.3617, 0.6845, 0.3676, 0.6764, 0.3502, 0.6997, 0.3408, 0.7, 0.3243, 0.6706, 0.3331, 0.6681, 0.3204, 0.6996, 0.3103, 0.7569, 0.3863, 0.7507, 0.3776, 0.7567, 0.3676, 0.7579, 0.3747, 0.7579, 0.3994, 0.7454, 0.3898, 0.7507, 0.3776, 0.7569, 0.3863, 0.7912, 0.3527, 0.8082, 0.3455, 0.8082, 0.3585, 0.7995, 0.3656, 0.6995, 0.255, 0.6995, 0.2578, 0.6983, 0.2576, 0.6981, 0.2476, 0.6995, 0.243, 0.6995, 0.2468, 0.7233, 0.07601, 0.7202, 0.06286, 0.7264, 0.06775, 0.7356, 0.07673, 0.5685, 0.3509, 0.5669, 0.3358, 0.6008, 0.3256, 0.6003, 0.342, 0.5823, 0.3909, 0.5738, 0.3709, 0.5993, 0.361, 0.5996, 0.3829, 0.735, 0.1356, 0.7316, 0.1157, 0.7575, 0.1064, 0.7654, 0.1226, 0.7316, 0.1157, 0.7271, 0.09288, 0.745, 0.08848, 0.7575, 0.1064, 0.7374, 0.1515, 0.735, 0.1356, 0.7654, 0.1226, 0.7692, 0.1382, 0.5738, 0.3709, 0.5685, 0.3509, 0.6003, 0.342, 0.5993, 0.361, 0.5958, 0.4115, 0.5823, 0.3909, 0.5996, 0.3829, 0.6008, 0.4106, 0.8951, 0.06366, 0.8906, 0.08842, 0.8754, 0.08212, 0.8903, 0.06286, 0.8893, 0.11, 0.8908, 0.1299, 0.8638, 0.125, 0.8674, 0.1029, 0.7012, 0.1521, 0.7002, 0.1359, 0.735, 0.1356, 0.7374, 0.1515, 0.7025, 0.1176, 0.7076, 0.09612, 0.7271, 0.09288, 0.7316, 0.1157, 0.7002, 0.1359, 0.7025, 0.1176, 0.7316, 0.1157, 0.735, 0.1356, 0.8906, 0.08842, 0.8893, 0.11, 0.8674, 0.1029, 0.8754, 0.08212, 0.7059, 0.1663, 0.7012, 0.1521, 0.7374, 0.1515, 0.7393, 0.1663, 0.7118, 0.08159, 0.7162, 0.06983, 0.7202, 0.06286, 0.7233, 0.07601, 0.7076, 0.09612, 0.7118, 0.08159, 0.7233, 0.07601, 0.7271, 0.09288, 0.7271, 0.09288, 0.7233, 0.07601, 0.7356, 0.07673, 0.745, 0.08848, 0.805, 0.1794, 0.793, 0.1799, 0.8021, 0.1712, 0.8082, 0.1663, 0.897, 0.1203, 0.9279, 0.1307, 0.9287, 0.1459, 0.8959, 0.1341, 0.9102, 0.08293, 0.9271, 0.09128, 0.9267, 0.1126, 0.9019, 0.1017, 0.7933, 0.2377, 0.7633, 0.2243, 0.7712, 0.2086, 0.7966, 0.2183, 0.7966, 0.2183, 0.7712, 0.2086, 0.7835, 0.1912, 0.8011, 0.196, 0.7911, 0.2531, 0.7597, 0.2394, 0.7633, 0.2243, 0.7933, 0.2377, 0.9019, 0.1017, 0.9267, 0.1126, 0.9279, 0.1307, 0.897, 0.1203, 0.924, 0.06286, 0.9287, 0.06362, 0.9271, 0.09128, 0.9102, 0.08293, 0.9191, 0.4361, 0.9147, 0.4366, 0.9017, 0.4161, 0.9152, 0.4098, 0.9156, 0.3882, 0.8965, 0.3956, 0.8963, 0.3745, 0.9191, 0.3689, 0.8272, 0.2536, 0.7911, 0.2531, 0.7933, 0.2377, 0.828, 0.2379, 0.8257, 0.2201, 0.7966, 0.2183, 0.8011, 0.196, 0.8205, 0.199, 0.828, 0.2379, 0.7933, 0.2377, 0.7966, 0.2183, 0.8257, 0.2201, 0.9152, 0.4098, 0.9017, 0.4161, 0.8965, 0.3956, 0.9156, 0.3882, 0.8226, 0.2674, 0.7893, 0.2674, 0.7911, 0.2531, 0.8272, 0.2536, 0.8164, 0.1848, 0.805, 0.1794, 0.8082, 0.1663, 0.8119, 0.1732, 0.8205, 0.199, 0.8011, 0.196, 0.805, 0.1794, 0.8164, 0.1848, 0.8011, 0.196, 0.7835, 0.1912, 0.793, 0.1799, 0.805, 0.1794, 0.621, 0.3175, 0.6186, 0.3134, 0.6202, 0.3134, 0.6186, 0.3134, 0.6226, 0.3101, 0.6202, 0.3134, 0.6902, 0.188, 0.6981, 0.1811, 0.698, 0.1886, 0.6945, 0.2001, 0.6656, 0.09411, 0.675, 0.11, 0.6428, 0.1281, 0.6358, 0.111, 0.6406, 0.06286, 0.6531, 0.07666, 0.6306, 0.09316, 0.635, 0.0677, 0.6836, 0.1263, 0.6919, 0.1454, 0.6649, 0.1585, 0.6527, 0.1438, 0.6919, 0.1454, 0.6982, 0.1657, 0.6789, 0.1726, 0.6649, 0.1585, 0.675, 0.11, 0.6836, 0.1263, 0.6527, 0.1438, 0.6428, 0.1281, 0.6531, 0.07666, 0.6656, 0.09411, 0.6358, 0.111, 0.6306, 0.09316, 0.9242, 0.304, 0.9097, 0.3231, 0.9072, 0.3182, 0.9241, 0.3026, 0.9264, 0.3045, 0.9174, 0.3276, 0.9097, 0.3231, 0.9242, 0.304, 0.9254, 0.3528, 0.9264, 0.3689, 0.8963, 0.3553, 0.9012, 0.3398, 0.6619, 0.3144, 0.6612, 0.3315, 0.6308, 0.3393, 0.6306, 0.3227, 0.6602, 0.3508, 0.6604, 0.3729, 0.6431, 0.3805, 0.6346, 0.3591, 0.6612, 0.3315, 0.6602, 0.3508, 0.6346, 0.3591, 0.6308, 0.3393, 0.9174, 0.3276, 0.9254, 0.3528, 0.9012, 0.3398, 0.9097, 0.3231, 0.6885, 0.0832, 0.7002, 0.09783, 0.675, 0.11, 0.6656, 0.09411, 0.6614, 0.3875, 0.663, 0.3991, 0.662, 0.4065, 0.653, 0.3953, 0.6604, 0.3729, 0.6614, 0.3875, 0.653, 0.3953, 0.6431, 0.3805, 0.6982, 0.1657, 0.7002, 0.1793, 0.6879, 0.1811, 0.6789, 0.1726, 0.6097, 0.2061, 0.6208, 0.201, 0.6178, 0.2093, 0.6147, 0.2151, 0.5936, 0.1167, 0.6275, 0.1149, 0.6306, 0.1328, 0.5941, 0.1348, 0.5984, 0.07802, 0.6055, 0.07901, 0.6226, 0.09749, 0.595, 0.09579, 0.5954, 0.1529, 0.6306, 0.151, 0.6281, 0.1698, 0.5986, 0.1732, 0.5986, 0.1732, 0.6281, 0.1698, 0.6239, 0.1891, 0.6041, 0.1936, 0.5941, 0.1348, 0.6306, 0.1328, 0.6306, 0.151, 0.5954, 0.1529, 0.595, 0.09579, 0.6226, 0.09749, 0.6275, 0.1149, 0.5936, 0.1167, 0.605, 0.06426, 0.6066, 0.06447, 0.6055, 0.07901, 0.5984, 0.07802, 0.8058, 0.4227, 0.8037, 0.423, 0.7898, 0.4046, 0.7972, 0.4002, 0.5752, 0.1019, 0.595, 0.09579, 0.5936, 0.1167, 0.569, 0.1203, 0.5669, 0.1387, 0.5941, 0.1348, 0.5954, 0.1529, 0.5695, 0.1567, 0.7825, 0.4313, 0.7597, 0.4235, 0.7652, 0.4024, 0.7808, 0.4096, 0.5695, 0.1567, 0.5954, 0.1529, 0.5986, 0.1732, 0.5767, 0.1745, 0.7972, 0.4002, 0.7898, 0.4046, 0.7825, 0.3887, 0.8058, 0.3753, 0.569, 0.1203, 0.5936, 0.1167, 0.5941, 0.1348, 0.5669, 0.1387, 0.781, 0.3949, 0.7734, 0.3872, 0.7815, 0.3753, 0.7825, 0.3828, 0.7808, 0.4096, 0.7652, 0.4024, 0.7734, 0.3872, 0.781, 0.3949, 0.6041, 0.1936, 0.6239, 0.1891, 0.6208, 0.201, 0.6097, 0.2061, 0.6995, 0.2529, 0.6995, 0.255, 0.698, 0.2542, 0.6046, 0.06286, 0.6066, 0.06447, 0.605, 0.06426, 0.5965, 0.8543, 0.6042, 0.8464, 0.6044, 0.8528, 0.6017, 0.8631, 0.6629, 0.6045, 0.6633, 0.6196, 0.6398, 0.622, 0.6415, 0.6068, 0.6103, 0.8973, 0.6044, 0.8839, 0.621, 0.8714, 0.6219, 0.8881, 0.6644, 0.6345, 0.6669, 0.6512, 0.648, 0.6516, 0.642, 0.6369, 0.5823, 0.8778, 0.5884, 0.8644, 0.6001, 0.8748, 0.5995, 0.8914, 0.6633, 0.6196, 0.6644, 0.6345, 0.642, 0.6369, 0.6398, 0.622, 0.6637, 0.587, 0.6629, 0.6045, 0.6415, 0.6068, 0.6465, 0.5915, 0.6224, 0.9117, 0.6103, 0.8973, 0.6219, 0.8881, 0.6262, 0.9104, 0.9272, 0.574, 0.9208, 0.5947, 0.9143, 0.5828, 0.9245, 0.5719, 0.6866, 0.5885, 0.691, 0.6031, 0.6629, 0.6045, 0.6637, 0.587, 0.6937, 0.6179, 0.6937, 0.633, 0.6644, 0.6345, 0.6633, 0.6196, 0.6915, 0.6484, 0.6877, 0.6641, 0.6712, 0.6678, 0.6669, 0.6512, 0.6937, 0.633, 0.6915, 0.6484, 0.6669, 0.6512, 0.6644, 0.6345, 0.6818, 0.5742, 0.6866, 0.5885, 0.6637, 0.587, 0.6661, 0.5719, 0.691, 0.6031, 0.6937, 0.6179, 0.6633, 0.6196, 0.6629, 0.6045, 0.9261, 0.8343, 0.9301, 0.8432, 0.931, 0.8494, 0.9245, 0.8445, 0.6877, 0.6641, 0.6849, 0.6737, 0.6754, 0.6779, 0.6712, 0.6678, 0.5884, 0.8644, 0.5965, 0.8543, 0.6017, 0.8631, 0.6001, 0.8748, 0.7994, 0.8962, 0.806, 0.8889, 0.8071, 0.8992, 0.8062, 0.9056, 0.7273, 0.7016, 0.7474, 0.7063, 0.7474, 0.7213, 0.7251, 0.7162, 0.8348, 0.8717, 0.8483, 0.8791, 0.8483, 0.8957, 0.8287, 0.8858, 0.7223, 0.7307, 0.7435, 0.7356, 0.7359, 0.7493, 0.7179, 0.7467, 0.7873, 0.8692, 0.8071, 0.8598, 0.8059, 0.877, 0.7924, 0.8846, 0.7251, 0.7162, 0.7474, 0.7213, 0.7435, 0.7356, 0.7223, 0.7307, 0.8287, 0.8858, 0.8483, 0.8957, 0.85, 0.9093, 0.8259, 0.8993, 0.8461, 0.8559, 0.85, 0.8566, 0.8483, 0.8791, 0.8348, 0.8717, 0.8845, 0.888, 0.8809, 0.8888, 0.873, 0.8749, 0.8845, 0.8664, 0.7055, 0.6832, 0.7282, 0.6844, 0.7273, 0.7016, 0.6997, 0.6969, 0.6954, 0.7111, 0.7251, 0.7162, 0.7223, 0.7307, 0.6937, 0.7259, 0.694, 0.7411, 0.7179, 0.7467, 0.7116, 0.7624, 0.6957, 0.7569, 0.6937, 0.7259, 0.7223, 0.7307, 0.7179, 0.7467, 0.694, 0.7411, 0.7116, 0.6699, 0.7273, 0.6695, 0.7282, 0.6844, 0.7055, 0.6832, 0.6997, 0.6969, 0.7273, 0.7016, 0.7251, 0.7162, 0.6954, 0.7111, 0.7871, 0.8046, 0.781, 0.7968, 0.7855, 0.7883, 0.7871, 0.7944, 0.6957, 0.7569, 0.7116, 0.7624, 0.7059, 0.7717, 0.6972, 0.7666, 0.7924, 0.8846, 0.8059, 0.877, 0.806, 0.8889, 0.7994, 0.8962, 0.7506, 0.6672, 0.7506, 0.6633, 0.7517, 0.6638, 0.6387, 0.7399, 0.6398, 0.7357, 0.6398, 0.7394, 0.8889, 0.6524, 0.8947, 0.6456, 0.896, 0.6505, 0.8957, 0.6591, 0.6656, 0.743, 0.6671, 0.7294, 0.6889, 0.732, 0.6854, 0.7454, 0.6587, 0.773, 0.6626, 0.759, 0.6789, 0.7585, 0.6649, 0.7722, 0.6681, 0.7159, 0.6682, 0.7011, 0.6856, 0.7046, 0.6889, 0.7184, 0.6682, 0.7011, 0.6669, 0.6866, 0.6787, 0.6905, 0.6856, 0.7046, 0.6671, 0.7294, 0.6681, 0.7159, 0.6889, 0.7184, 0.6889, 0.732, 0.6626, 0.759, 0.6656, 0.743, 0.6854, 0.7454, 0.6789, 0.7585, 0.8083, 0.6655, 0.8026, 0.6549, 0.8102, 0.6553, 0.8102, 0.6662, 0.6511, 0.7838, 0.6498, 0.7703, 0.6587, 0.773, 0.6533, 0.7843, 0.6424, 0.7547, 0.6403, 0.7407, 0.6656, 0.743, 0.6626, 0.759, 0.6398, 0.7269, 0.6418, 0.7135, 0.6681, 0.7159, 0.6671, 0.7294, 0.646, 0.7005, 0.6517, 0.6877, 0.6669, 0.6866, 0.6682, 0.7011, 0.6418, 0.7135, 0.646, 0.7005, 0.6682, 0.7011, 0.6681, 0.7159, 0.6498, 0.7703, 0.6424, 0.7547, 0.6626, 0.759, 0.6587, 0.773, 0.6403, 0.7407, 0.6398, 0.7269, 0.6671, 0.7294, 0.6656, 0.743, 0.8839, 0.646, 0.891, 0.6449, 0.8947, 0.6456, 0.8889, 0.6524, 0.6517, 0.6877, 0.6556, 0.6801, 0.6647, 0.6779, 0.6669, 0.6866, 0.8829, 0.6603, 0.8889, 0.6524, 0.8957, 0.6591, 0.896, 0.6679, 0.9202, 0.9041, 0.9271, 0.8979, 0.9275, 0.9066, 0.9264, 0.9116, 0.6079, 0.7131, 0.6273, 0.7112, 0.6309, 0.7244, 0.6095, 0.7265, 0.8691, 0.6463, 0.8746, 0.6464, 0.88, 0.6605, 0.8658, 0.6617, 0.6105, 0.7397, 0.6309, 0.7378, 0.6276, 0.7514, 0.6105, 0.7544, 0.9071, 0.8861, 0.9274, 0.8773, 0.927, 0.8889, 0.9134, 0.8954, 0.6095, 0.7265, 0.6309, 0.7244, 0.6309, 0.7378, 0.6105, 0.7397, 0.6049, 0.6975, 0.6209, 0.6983, 0.6273, 0.7112, 0.6079, 0.7131, 0.8783, 0.6317, 0.88, 0.6314, 0.8746, 0.6464, 0.8691, 0.6463, 0.9092, 0.6449, 0.9113, 0.6457, 0.914, 0.6597, 0.9048, 0.6597, 0.5848, 0.7018, 0.6049, 0.6975, 0.6079, 0.7131, 0.5828, 0.7155, 0.5823, 0.729, 0.6095, 0.7265, 0.6105, 0.7397, 0.5843, 0.7422, 0.5884, 0.7552, 0.6105, 0.7544, 0.6091, 0.769, 0.594, 0.7679, 0.5843, 0.7422, 0.6105, 0.7397, 0.6105, 0.7544, 0.5884, 0.7552, 0.5922, 0.6867, 0.601, 0.6841, 0.6049, 0.6975, 0.5848, 0.7018, 0.5828, 0.7155, 0.6079, 0.7131, 0.6095, 0.7265, 0.5823, 0.729, 0.914, 0.9098, 0.9202, 0.9041, 0.9264, 0.9116, 0.922, 0.9116, 0.9063, 0.9077, 0.9134, 0.8954, 0.9202, 0.9041, 0.914, 0.9098, 0.9134, 0.8954, 0.927, 0.8889, 0.9271, 0.8979, 0.9202, 0.9041, 0.6395, 0.7401, 0.6395, 0.7423, 0.6386, 0.742, 0.8083, 0.6655, 0.8102, 0.6671, 0.8085, 0.6664, 0.6003, 0.6755, 0.5979, 0.6841, 0.5947, 0.6787, 0.5909, 0.6704, 0.6154, 0.6003, 0.6131, 0.6145, 0.5837, 0.6115, 0.5883, 0.5977, 0.9137, 0.7701, 0.9079, 0.7586, 0.927, 0.7468, 0.9201, 0.7661, 0.6106, 0.6291, 0.6073, 0.646, 0.5837, 0.642, 0.5823, 0.6262, 0.6073, 0.646, 0.6033, 0.6637, 0.5876, 0.6593, 0.5837, 0.642, 0.6131, 0.6145, 0.6106, 0.6291, 0.5823, 0.6262, 0.5837, 0.6115, 0.6175, 0.5846, 0.6154, 0.6003, 0.5883, 0.5977, 0.5951, 0.585, 0.9251, 0.7842, 0.9137, 0.7701, 0.9201, 0.7661, 0.927, 0.7837, 0.9253, 0.7861, 0.9116, 0.7769, 0.9137, 0.7701, 0.9251, 0.7842, 0.6369, 0.5929, 0.6398, 0.6075, 0.6154, 0.6003, 0.6175, 0.5846, 0.6398, 0.6222, 0.6361, 0.6365, 0.6106, 0.6291, 0.6131, 0.6145, 0.6291, 0.6507, 0.6185, 0.6652, 0.6033, 0.6637, 0.6073, 0.646, 0.6361, 0.6365, 0.6291, 0.6507, 0.6073, 0.646, 0.6106, 0.6291, 0.626, 0.5757, 0.6369, 0.5929, 0.6175, 0.5846, 0.6187, 0.5719, 0.6398, 0.6075, 0.6398, 0.6222, 0.6131, 0.6145, 0.6154, 0.6003, 0.8026, 0.667, 0.797, 0.6601, 0.795, 0.6549, 0.8026, 0.6564, 0.6185, 0.6652, 0.6106, 0.6742, 0.6003, 0.6755, 0.6033, 0.6637, 0.6033, 0.6637, 0.6003, 0.6755, 0.5909, 0.6704, 0.5876, 0.6593, 0.711, 0.5806, 0.7018, 0.5856, 0.7053, 0.5773, 0.7082, 0.5719, 0.7268, 0.6542, 0.6997, 0.657, 0.6951, 0.6436, 0.7245, 0.6404, 0.8529, 0.6568, 0.848, 0.6512, 0.8486, 0.6314, 0.8638, 0.6482, 0.722, 0.6262, 0.6937, 0.6292, 0.695, 0.6136, 0.7185, 0.6096, 0.7185, 0.6096, 0.695, 0.6136, 0.6986, 0.5966, 0.7143, 0.5922, 0.7245, 0.6404, 0.6951, 0.6436, 0.6937, 0.6292, 0.722, 0.6262, 0.7288, 0.6695, 0.7064, 0.6693, 0.6997, 0.657, 0.7268, 0.6542, 0.8367, 0.6664, 0.8351, 0.6656, 0.848, 0.6512, 0.8529, 0.6568, 0.8361, 0.6681, 0.8367, 0.6664, 0.8529, 0.6568, 0.8537, 0.664, 0.7476, 0.6608, 0.7288, 0.6695, 0.7268, 0.6542, 0.7506, 0.6465, 0.7506, 0.6322, 0.7245, 0.6404, 0.722, 0.6262, 0.7469, 0.6182, 0.7398, 0.6044, 0.7185, 0.6096, 0.7143, 0.5922, 0.729, 0.5903, 0.7469, 0.6182, 0.722, 0.6262, 0.7185, 0.6096, 0.7398, 0.6044, 0.8537, 0.664, 0.8529, 0.6568, 0.8638, 0.6482, 0.8658, 0.6681, 0.7506, 0.6465, 0.7268, 0.6542, 0.7245, 0.6404, 0.7506, 0.6322, 0.6926, 0.8435, 0.6858, 0.8356, 0.691, 0.8283, 0.6926, 0.8339, 0.729, 0.5903, 0.7143, 0.5922, 0.711, 0.5806, 0.721, 0.5816, 0.7143, 0.5922, 0.6986, 0.5966, 0.7018, 0.5856, 0.711, 0.5806, 0.6386, 0.7357, 0.6379, 0.7342, 0.6392, 0.7341, 0.6379, 0.7342, 0.6398, 0.7327, 0.6392, 0.7341, 0.4095, 0.4125, 0.4126, 0.427, 0.4016, 0.4243, 0.3976, 0.4126, 0.3976, 0.4126, 0.4016, 0.4243, 0.394, 0.4269, 0.3892, 0.4124, 0.1426, 0.415, 0.1326, 0.4295, 0.1229, 0.4264, 0.1308, 0.4146, 0.1308, 0.4146, 0.1229, 0.4264, 0.1142, 0.4289, 0.1224, 0.4143, 0.3248, 0.1057, 0.3297, 0.09129, 0.3403, 0.09406, 0.3368, 0.1058, 0.2286, 0.1058, 0.2219, 0.09396, 0.2285, 0.09107, 0.2369, 0.1056, 0.2369, 0.1056, 0.2285, 0.09107, 0.2403, 0.09341, 0.2487, 0.1052, 0.2487, 0.1052, 0.2403, 0.09341, 0.2469, 0.09041, 0.2571, 0.1048, 0.4031, 0.2643, 0.3875, 0.2648, 0.3968, 0.2052, 0.4152, 0.2046, 0.4052, 0.324, 0.3925, 0.3244, 0.3875, 0.2648, 0.4031, 0.2643, 0.4138, 0.3831, 0.4039, 0.3834, 0.3925, 0.3244, 0.4052, 0.324, 0.1899, 0.3732, 0.22, 0.3722, 0.2422, 0.4306, 0.208, 0.4317, 0.2487, 0.1052, 0.2571, 0.1048, 0.4039, 0.3834, 0.4138, 0.3831, 0.1939, 0.3138, 0.2199, 0.313, 0.22, 0.3722, 0.1899, 0.3732, 0.2185, 0.2538, 0.2405, 0.2531, 0.2199, 0.313, 0.1939, 0.3138, 0.2442, 0.1939, 0.2621, 0.1933, 0.2405, 0.2531, 0.2185, 0.2538, 0.2485, 0.1347, 0.2623, 0.1342, 0.2621, 0.1933, 0.2442, 0.1939, 0.3258, 0.3742, 0.3473, 0.3734, 0.208, 0.4317, 0.1838, 0.4323, 0.2369, 0.1056, 0.2487, 0.1052, 0.2623, 0.1342, 0.2485, 0.1347, 0.3131, 0.3147, 0.3317, 0.3141, 0.3473, 0.3734, 0.3258, 0.3742, 0.3069, 0.2544, 0.3226, 0.2539, 0.3317, 0.3141, 0.3131, 0.3147, 0.3151, 0.1942, 0.3279, 0.1937, 0.3226, 0.2539, 0.3069, 0.2544, 0.2387, 0.1349, 0.2485, 0.1347, 0.3279, 0.1937, 0.3151, 0.1942, 0.2956, 0.3739, 0.3258, 0.3742, 0.3222, 0.4326, 0.2878, 0.4323, 0.2286, 0.1058, 0.2369, 0.1056, 0.2485, 0.1347, 0.2387, 0.1349, 0.287, 0.3145, 0.3131, 0.3147, 0.3258, 0.3742, 0.2956, 0.3739, 0.2848, 0.2542, 0.3069, 0.2544, 0.3131, 0.3147, 0.287, 0.3145, 0.2971, 0.194, 0.3151, 0.1942, 0.3069, 0.2544, 0.2848, 0.2542, 0.3156, 0.1348, 0.3296, 0.1349, 0.3151, 0.1942, 0.2971, 0.194, 0.09306, 0.1469, 0.07165, 0.1463, 0.08882, 0.0877, 0.1131, 0.08839, 0.3248, 0.1057, 0.3368, 0.1058, 0.3296, 0.1349, 0.3156, 0.1348, 0.09509, 0.206, 0.07658, 0.2055, 0.07165, 0.1463, 0.09306, 0.1469, 0.2693, 0.2534, 0.2848, 0.2542, 0.287, 0.3145, 0.2685, 0.3136, 0.2843, 0.1934, 0.2971, 0.194, 0.2848, 0.2542, 0.2693, 0.2534, 0.3058, 0.1343, 0.3156, 0.1348, 0.2971, 0.194, 0.2843, 0.1934, 0.1231, 0.1479, 0.09306, 0.1469, 0.1131, 0.08839, 0.1472, 0.08961, 0.3164, 0.1053, 0.3248, 0.1057, 0.3156, 0.1348, 0.3058, 0.1343, 0.1211, 0.207, 0.09509, 0.206, 0.09306, 0.1469, 0.1231, 0.1479, 0.1395, 0.2667, 0.1175, 0.2659, 0.09509, 0.206, 0.1211, 0.207, 0.159, 0.3267, 0.1412, 0.326, 0.1175, 0.2659, 0.1395, 0.2667, 0.1572, 0.3859, 0.1434, 0.3854, 0.1412, 0.326, 0.159, 0.3267, 0.3823, 0.1462, 0.3609, 0.1457, 0.1472, 0.08961, 0.1712, 0.09065, 0.1426, 0.415, 0.1308, 0.4146, 0.1434, 0.3854, 0.1572, 0.3859, 0.3706, 0.2053, 0.352, 0.2048, 0.3609, 0.1457, 0.3823, 0.1462, 0.3654, 0.2649, 0.3497, 0.2645, 0.352, 0.2048, 0.3706, 0.2053, 0.3745, 0.3245, 0.3617, 0.3242, 0.3497, 0.2645, 0.3654, 0.2649, 0.1669, 0.3863, 0.1572, 0.3859, 0.3617, 0.3242, 0.3745, 0.3245, 0.4121, 0.0877, 0.4126, 0.1461, 0.3823, 0.1462, 0.3777, 0.08781, 0.1509, 0.4154, 0.1426, 0.415, 0.1572, 0.3859, 0.1669, 0.3863, 0.4126, 0.1461, 0.3968, 0.2052, 0.3706, 0.2053, 0.3823, 0.1462, 0.3968, 0.2052, 0.3875, 0.2648, 0.3654, 0.2649, 0.3706, 0.2053, 0.3875, 0.2648, 0.3925, 0.3244, 0.3745, 0.3245, 0.3654, 0.2649, 0.3925, 0.3244, 0.4039, 0.3834, 0.3899, 0.3834, 0.3745, 0.3245, 0.4039, 0.3834, 0.4095, 0.4125, 0.3976, 0.4126, 0.3899, 0.3834, 0.22, 0.3722, 0.2413, 0.3714, 0.2663, 0.4296, 0.2422, 0.4306, 0.2285, 0.09107, 0.2327, 0.0877, 0.2469, 0.09041, 0.2403, 0.09341, 0.3297, 0.09129, 0.3354, 0.0877, 0.3483, 0.09111, 0.3403, 0.09406, 0.1229, 0.4264, 0.1326, 0.4295, 0.1259, 0.4325, 0.1142, 0.4289, 0.4126, 0.427, 0.4072, 0.4298, 0.394, 0.4269, 0.4016, 0.4243, 0.2199, 0.313, 0.2383, 0.3122, 0.2413, 0.3714, 0.22, 0.3722])
me_cylinder.materials.append(mat_palm_leaves)
me_cylinder.materials.append(mat_palm_trunk)
me_cylinder.use_remesh_preserve_volume = False
me_cylinder.use_remesh_preserve_attributes = False
me_cylinder.use_mirror_vertex_groups = False
me_cylinder.update()

# ---- objects
ob_palm_tree = bpy.data.objects.new('Palm-tree', me_cylinder)

# ---- transforms, parenting, visibility, modifiers, constraints
ob_palm_tree.location = (0.0, 0.0, 0.0)
ob_palm_tree.rotation_euler = (1.571, -0.0, 0.0)
ob_palm_tree.scale = (0.01, 0.01, 0.01)
ob_palm_tree.lineart.crease_threshold = 0.0

# ---- collection membership
col_tree_palm.objects.link(ob_palm_tree)

# ---- scene / render settings (as saved in the file)
scene.frame_start = 1; scene.frame_end = 240; scene.frame_set(1)
scene.render.engine = 'CYCLES'
scene.render.image_settings.file_format = 'JPEG'
scene.render.image_settings.color_mode = 'RGB'
scene.render.image_settings.quality = 100
scene.render.resolution_x = 1200
scene.render.resolution_y = 1200
scene.render.resolution_percentage = 50
scene.render.pixel_aspect_x = 1.1
scene.render.fps = 60
scene.render.dither_intensity = 0.0
scene.render.use_bake_selected_to_active = True
scene.cycles.use_denoising = False
scene.cycles.samples = 81
scene.cycles.sampling_pattern = 'TABULATED_SOBOL'
scene.cycles.light_sampling_threshold = 0.0
scene.cycles.use_adaptive_sampling = False
scene.cycles.use_light_tree = False
scene.cycles.blur_glossy = 0.0
scene.cycles.max_bounces = 6
scene.cycles.diffuse_bounces = 128
scene.cycles.glossy_bounces = 128
scene.cycles.transmission_bounces = 128
scene.cycles.volume_bounces = 1
scene.cycles.transparent_max_bounces = 128
scene.cycles.pixel_filter_type = 'GAUSSIAN'
scene.cycles.sample_clamp_indirect = 0.0
scene.cycles.bake_type = 'NORMAL'
scene.view_settings.view_transform = 'Standard'
bpy.context.view_layer.update()

# ---- added for rendering (the .blend has no active camera): camera
cam_auto = bpy.data.cameras.new('AutoCamera')
cam_auto.lens = 50.0
cam_auto.sensor_width = 36.0
cam_auto.clip_end = 1000.0
ob_auto_camera = bpy.data.objects.new('AutoCamera', cam_auto)
scene.collection.objects.link(ob_auto_camera)
ob_auto_camera.location = (6.89688, -7.40293, 7.94974)
ob_auto_camera.rotation_euler = (1.09748, -7.21219e-08, 0.694738)
scene.camera = ob_auto_camera
bpy.context.view_layer.update()
